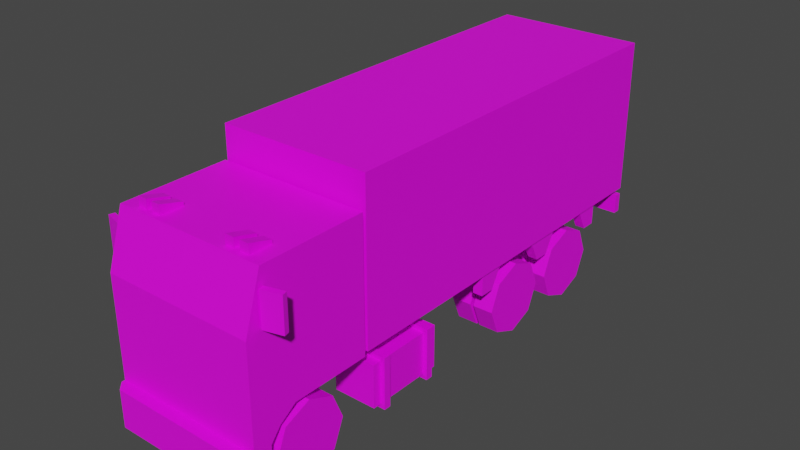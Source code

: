 # Source: Veh_Truck_03_Green.blend  (saved by Blender 2.90.8; exported with 4.5.12 LTS)
import bpy
from mathutils import Matrix  # noqa: F401  (used for matrix-valued properties, if any)

bpy.ops.wm.read_factory_settings(use_empty=True)
scene = bpy.context.scene
scene.name = 'Scene'

# ---- collections
col_collection = bpy.data.collections.new('Collection'); scene.collection.children.link(col_collection)

# ---- images (referenced by path relative to the original .blend; pixels are not part of the script)
import os
ASSET_DIR = os.environ.get("B2B_ASSET_DIR", "")  # directory of the original .blend (textures are referenced by path, not embedded)
HERE = os.path.dirname(os.path.abspath(__file__))  # packed textures are extracted next to this script under _unpacked/

def load_image(name, relpath, width, height, colorspace="sRGB"):
    """Load a texture the original file referenced (path relative to the .blend, or extracted next to this script)."""
    p = next((c for c in (os.path.join(HERE, relpath), os.path.join(ASSET_DIR, relpath)) if relpath and os.path.exists(c)), "")
    if p:
        img = bpy.data.images.load(p, check_existing=True)
        img.name = name
    else:  # same state as the original file: an image datablock whose file is absent (Cycles renders it pink)
        img = bpy.data.images.new(name, width, height)
        img.source = "FILE"
        img.filepath = "//" + (relpath or name)
    img.colorspace_settings.name = colorspace
    return img
img_city_vehicles_pallete_png = load_image('city_vehicles_pallete.png', 'city_vehicles_pallete.png', 1024, 1024, 'sRGB')

# ---- materials (node trees are filled in below, after node groups)
mat_material = bpy.data.materials.new('Material')
mat_material.use_transparent_shadow = False

# ---- material node trees
mat_material.use_nodes = True; mat_material.node_tree.nodes.clear()
_N = mat_material.node_tree.nodes; _L = mat_material.node_tree.links
n0 = _N.new('ShaderNodeBsdfPrincipled'); n0.name = 'Principled BSDF'; n0.location = (10, 300)
n0.distribution = 'GGX'
n0.subsurface_method = 'BURLEY'
n0.inputs[3].default_value = 1.45
n0.inputs[27].default_value = (0.0, 0.0, 0.0, 1.0)
n0.inputs[28].default_value = 1.0
n1 = _N.new('ShaderNodeOutputMaterial'); n1.name = 'Material Output'; n1.location = (300, 300)
n2 = _N.new('ShaderNodeTexImage'); n2.name = 'Image Texture'; n2.location = (-389, 44)
n2.image = img_city_vehicles_pallete_png
n2.interpolation = 'Closest'
_L.new(n0.outputs[0], n1.inputs[0])
_L.new(n2.outputs[0], n0.inputs[0])
n1.is_active_output = True

# ---- world
world_world = bpy.data.worlds.new('World'); scene.world = world_world
world_world.use_nodes = True; world_world.node_tree.nodes.clear()
_N = world_world.node_tree.nodes; _L = world_world.node_tree.links
n0 = _N.new('ShaderNodeOutputWorld'); n0.name = 'World Output'; n0.location = (300, 300)
n1 = _N.new('ShaderNodeBackground'); n1.name = 'Background'; n1.location = (10, 300)
n1.inputs[0].default_value = (0.05088, 0.05088, 0.05088, 1.0)
_L.new(n1.outputs[0], n0.inputs[0])
n0.is_active_output = True
world_world.color = (0.05088, 0.05088, 0.05088)
world_world.use_sun_shadow = False
world_world.sun_shadow_jitter_overblur = 0.0

# ---- meshes
me_plane = bpy.data.meshes.new('Plane')
me_plane.from_pydata([(0.4551, -2.123, 0.5907), (0.4551, -1.973, 0.6933), (0.6238, -2.229, 1.792), (0.6663, -2.365, 0.4834), (0.6663, -1.277, 1.832), (0.6238, -2.352, 1.402), (0.6663, -1.277, 1.361), (0.4551, -1.277, 0.6933), (0.6663, -1.973, 0.6933), (0.6663, -1.277, 0.6933), (0.4551, -1.277, 0.4834), (0.6663, -2.123, 0.5907), (0.4551, -2.211, 0.4834), (0.4551, -1.887, 0.4834), (0.6663, -2.211, 0.4834), (0.6663, -2.365, 0.1555), (0.4551, -2.211, 0.1555), (0.6663, -2.211, 0.1555), (0.5974, -2.464, 0.4834), (0.6663, -2.395, 0.4834), (0.6663, -2.395, 0.1555), (0.5974, -2.464, 0.1555), (0.3151, -2.211, 0.4834), (0.3151, -1.277, 0.4834), (0.1978, -1.277, 0.2064), (0.1978, -2.193, 0.2064), (0.6663, -1.712, 1.404), (0.6663, -1.712, 1.79), (0.6663, -1.58, 0.6933), (0.6663, -2.185, 1.79), (0.6663, -2.307, 1.404), (0.0425, -2.229, 1.792), (0.0425, -2.352, 1.402), (0.6663, -1.58, 1.832), (0.6663, -2.217, 1.832), (0.6663, -2.365, 1.361), (0.6663, -1.58, 1.361), (0.3541, -2.365, 0.4834), (0.3485, -2.365, 1.031), (0.6663, -2.365, 0.7567), (0.6663, -2.365, 0.5559), (0.3977, -2.365, 0.7567), (0.3977, -2.365, 0.5559), (0.6663, -2.365, 0.5985), (0.3977, -2.365, 0.5985), (0.1042, -2.464, 0.3903), (0.1042, -2.464, 0.2528), (-0.4551, -2.123, 0.5907), (-0.4551, -1.973, 0.6933), (-0.6238, -2.229, 1.792), (-0.6663, -2.365, 0.4834), (-0.6663, -1.277, 1.832), (-0.6238, -2.352, 1.402), (-0.6663, -1.277, 1.361), (0.0, -2.217, 1.832), (0.0, -2.365, 0.4834), (0.0, -1.277, 1.832), (0.0, -1.277, 0.4834), (0.0, -2.365, 1.361), (0.0, -1.277, 1.361), (-0.4551, -1.277, 0.6933), (-0.6663, -1.973, 0.6933), (-0.6663, -1.277, 0.6933), (-0.4551, -1.277, 0.4834), (-0.6663, -2.123, 0.5907), (-0.4551, -2.211, 0.4834), (-0.4551, -1.887, 0.4834), (-0.6663, -2.211, 0.4834), (0.0, -2.211, 0.4834), (0.0, -2.365, 0.1555), (-0.6663, -2.365, 0.1555), (-0.4551, -2.211, 0.1555), (-0.6663, -2.211, 0.1555), (0.0, -2.211, 0.1555), (0.0, -2.464, 0.4834), (0.0, -2.464, 0.1555), (-0.5974, -2.464, 0.4834), (-0.6663, -2.395, 0.4834), (-0.6663, -2.395, 0.1555), (-0.5974, -2.464, 0.1555), (-0.3151, -2.211, 0.4834), (-0.3151, -1.277, 0.4834), (0.0, -2.193, 0.2064), (0.0, -1.277, 0.2064), (-0.1978, -1.277, 0.2064), (-0.1978, -2.193, 0.2064), (0.0, -1.277, 0.6933), (-0.6663, -1.712, 1.404), (-0.6663, -1.712, 1.79), (-0.6663, -1.58, 0.6933), (-0.6663, -2.185, 1.79), (-0.6663, -2.307, 1.404), (-0.0425, -2.229, 1.792), (-0.0425, -2.352, 1.402), (-0.6663, -1.58, 1.832), (-0.6663, -2.217, 1.832), (-0.6663, -2.365, 1.361), (-0.6663, -1.58, 1.361), (-0.3541, -2.365, 0.4834), (0.0, -2.365, 1.031), (-0.3485, -2.365, 1.031), (-0.6663, -2.365, 0.7567), (-0.6663, -2.365, 0.5559), (-0.3977, -2.365, 0.7567), (-0.3977, -2.365, 0.5559), (-0.6663, -2.365, 0.5985), (-0.3977, -2.365, 0.5985), (0.0, -2.464, 0.3903), (0.0, -2.464, 0.2528), (-0.1042, -2.464, 0.3903), (-0.1042, -2.464, 0.2528), (0.1468, -1.294, 0.5162), (0.1468, -1.294, 0.6541), (0.1468, 2.224, 0.5162), (0.1468, 2.224, 0.6541), (0.2365, -1.294, 0.5162), (0.2365, -1.294, 0.6541), (0.2365, 2.224, 0.5162), (0.2365, 2.224, 0.6541), (-0.1468, -1.294, 0.5162), (-0.1468, -1.294, 0.6541), (-0.1468, 2.224, 0.5162), (-0.1468, 2.224, 0.6541), (-0.2365, -1.294, 0.5162), (-0.2365, -1.294, 0.6541), (-0.2365, 2.224, 0.5162), (-0.2365, 2.224, 0.6541), (-0.2917, -1.193, 0.1985), (-0.2917, -1.193, 0.5748), (-0.2917, -0.4874, 0.1985), (-0.2917, -0.4874, 0.5748), (-0.668, -1.193, 0.1985), (-0.668, -1.193, 0.5748), (-0.668, -0.4874, 0.1985), (-0.668, -0.4874, 0.5748), (-0.2539, -1.117, 0.1606), (-0.2539, -1.117, 0.6126), (-0.2539, -1.055, 0.1606), (-0.2539, -1.055, 0.6126), (-0.7059, -1.117, 0.1606), (-0.7059, -1.117, 0.6126), (-0.7059, -1.055, 0.1606), (-0.7059, -1.055, 0.6126), (-0.2539, -0.6252, 0.1606), (-0.2539, -0.6252, 0.6126), (-0.2539, -0.5632, 0.1606), (-0.2539, -0.5632, 0.6126), (-0.7059, -0.6252, 0.1606), (-0.7059, -0.6252, 0.6126), (-0.7059, -0.5632, 0.1606), (-0.7059, -0.5632, 0.6126), (0.1596, 0.4975, 0.228), (0.1596, 0.3873, 0.5514), (0.1596, 0.681, 0.228), (0.1596, 0.7912, 0.5514), (0.2266, 0.4975, 0.228), (0.2266, 0.3873, 0.5514), (0.2266, 0.681, 0.228), (0.2266, 0.7912, 0.5514), (0.1596, 1.274, 0.228), (0.1596, 1.164, 0.5514), (0.1596, 1.457, 0.228), (0.1596, 1.568, 0.5514), (0.2266, 1.274, 0.228), (0.2266, 1.164, 0.5514), (0.2266, 1.457, 0.228), (0.2266, 1.568, 0.5514), (0.1446, 0.5546, 0.2816), (0.1446, 0.5546, 0.3581), (0.1446, 0.6311, 0.2816), (0.1446, 0.6311, 0.3581), (0.5034, 0.5546, 0.2816), (0.5034, 0.5546, 0.3581), (0.5034, 0.6311, 0.2816), (0.5034, 0.6311, 0.3581), (0.1446, 0.5127, 0.2397), (0.1446, 0.5127, 0.4), (0.1446, 0.673, 0.2397), (0.1446, 0.673, 0.4), (-0.1447, 0.5127, 0.2397), (-0.1447, 0.5127, 0.4), (-0.1447, 0.673, 0.2397), (-0.1447, 0.673, 0.4), (-0.1447, 0.5537, 0.2807), (-0.1447, 0.5537, 0.359), (-0.1447, 0.6321, 0.2807), (-0.1447, 0.6321, 0.359), (-0.5046, 0.5537, 0.2807), (-0.5046, 0.5537, 0.359), (-0.5046, 0.6321, 0.2807), (-0.5046, 0.6321, 0.359), (-0.1596, 0.4975, 0.228), (-0.1596, 0.3873, 0.5514), (-0.1596, 0.681, 0.228), (-0.1596, 0.7912, 0.5514), (-0.2266, 0.4975, 0.228), (-0.2266, 0.3873, 0.5514), (-0.2266, 0.681, 0.228), (-0.2266, 0.7912, 0.5514), (-0.1596, 1.274, 0.228), (-0.1596, 1.164, 0.5514), (-0.1596, 1.457, 0.228), (-0.1596, 1.568, 0.5514), (-0.2266, 1.274, 0.228), (-0.2266, 1.164, 0.5514), (-0.2266, 1.457, 0.228), (-0.2266, 1.568, 0.5514), (0.1446, 1.329, 0.2816), (0.1446, 1.329, 0.3581), (0.1446, 1.406, 0.2816), (0.1446, 1.406, 0.3581), (0.5034, 1.329, 0.2816), (0.5034, 1.329, 0.3581), (0.5034, 1.406, 0.2816), (0.5034, 1.406, 0.3581), (0.1446, 1.287, 0.2397), (0.1446, 1.287, 0.4), (0.1446, 1.448, 0.2397), (0.1446, 1.448, 0.4), (-0.1447, 1.287, 0.2397), (-0.1447, 1.287, 0.4), (-0.1447, 1.448, 0.2397), (-0.1447, 1.448, 0.4), (-0.1447, 1.328, 0.2807), (-0.1447, 1.328, 0.359), (-0.1447, 1.407, 0.2807), (-0.1447, 1.407, 0.359), (-0.5046, 1.328, 0.2807), (-0.5046, 1.328, 0.359), (-0.5046, 1.407, 0.2807), (-0.5046, 1.407, 0.359), (0.4587, 2.272, 0.5825), (0.3361, 2.272, 0.5825), (0.5851, 2.272, 0.5825), (0.6696, 2.204, 0.4949), (0.6696, 2.204, 0.6702), (0.6696, 2.272, 0.4949), (0.6696, 2.272, 0.6702), (0.08782, 2.272, 0.6399), (0.08782, 2.272, 0.53), (0.4075, 2.272, 0.5529), (0.5339, 2.272, 0.5529), (0.5851, 2.272, 0.5233), (0.6364, 2.272, 0.6121), (0.2849, 2.272, 0.6121), (0.3874, 2.272, 0.6121), (0.2849, 2.272, 0.5775), (0.3874, 2.272, 0.5529), (0.2849, 2.272, 0.5529), (0.6364, 2.272, 0.5529), (0.6364, 2.272, 0.6082), (0.51, 2.272, 0.5529), (0.51, 2.272, 0.6121), (0.5851, 2.272, 0.6417), (0.5339, 2.272, 0.6121), (0.3361, 2.272, 0.6417), (0.4587, 2.272, 0.5233), (0.4587, 2.272, 0.6417), (0.3361, 2.272, 0.5233), (0.4075, 2.272, 0.6121), (-0.4587, 2.272, 0.5825), (-0.3361, 2.272, 0.5825), (-0.5851, 2.272, 0.5825), (0.0, 2.204, 0.4949), (0.0, 2.204, 0.6702), (0.0, 2.272, 0.4949), (0.0, 2.272, 0.6702), (-0.6696, 2.204, 0.4949), (-0.6696, 2.204, 0.6702), (-0.6696, 2.272, 0.4949), (-0.6696, 2.272, 0.6702), (0.0, 2.272, 0.6399), (0.0, 2.272, 0.53), (-0.08782, 2.272, 0.6399), (-0.08782, 2.272, 0.53), (-0.4075, 2.272, 0.5529), (-0.5339, 2.272, 0.5529), (-0.5851, 2.272, 0.5233), (-0.6364, 2.272, 0.6121), (-0.2849, 2.272, 0.6121), (-0.3874, 2.272, 0.6121), (-0.2849, 2.272, 0.5775), (-0.3874, 2.272, 0.5529), (-0.2849, 2.272, 0.5529), (-0.6364, 2.272, 0.5529), (-0.6364, 2.272, 0.6082), (-0.51, 2.272, 0.5529), (-0.51, 2.272, 0.6121), (-0.5851, 2.272, 0.6417), (-0.5339, 2.272, 0.6121), (-0.3361, 2.272, 0.6417), (-0.4587, 2.272, 0.5233), (-0.4587, 2.272, 0.6417), (-0.3361, 2.272, 0.5233), (-0.4075, 2.272, 0.6121), (-0.1933, -0.04425, 0.5259), (-0.1933, -0.04425, 0.6449), (-0.1933, 0.04425, 0.5259), (-0.1933, 0.04425, 0.6449), (0.1933, -0.04425, 0.5259), (0.1933, -0.04425, 0.6449), (0.1933, 0.04425, 0.5259), (0.1933, 0.04425, 0.6449), (-0.1933, 0.5521, 0.5259), (-0.1933, 0.5521, 0.6449), (-0.1933, 0.6406, 0.5259), (-0.1933, 0.6406, 0.6449), (0.1933, 0.5521, 0.5259), (0.1933, 0.5521, 0.6449), (0.1933, 0.6406, 0.5259), (0.1933, 0.6406, 0.6449), (-0.1933, 1.821, 0.5259), (-0.1933, 1.821, 0.6449), (-0.1933, 1.91, 0.5259), (-0.1933, 1.91, 0.6449), (0.1933, 1.821, 0.5259), (0.1933, 1.821, 0.6449), (0.1933, 1.91, 0.5259), (0.1933, 1.91, 0.6449), (-0.1933, 1.323, 0.5259), (-0.1933, 1.323, 0.6449), (-0.1933, 1.412, 0.5259), (-0.1933, 1.412, 0.6449), (0.1933, 1.323, 0.5259), (0.1933, 1.323, 0.6449), (0.1933, 1.412, 0.5259), (0.1933, 1.412, 0.6449), (0.1636, -0.03757, 0.6517), (0.1636, -0.03757, 0.7327), (0.1636, 0.04163, 0.6517), (0.1636, 0.04163, 0.7327), (0.2197, -0.03757, 0.6517), (0.2197, -0.03757, 0.7327), (0.2197, 0.04163, 0.6517), (0.2197, 0.04163, 0.7327), (0.1636, -1.119, 0.6517), (0.1636, -1.119, 0.7327), (0.1636, -1.039, 0.6517), (0.1636, -1.039, 0.7327), (0.2197, -1.119, 0.6517), (0.2197, -1.119, 0.7327), (0.2197, -1.039, 0.6517), (0.2197, -1.039, 0.7327), (0.1636, -0.6363, 0.6517), (0.1636, -0.6363, 0.7327), (0.1636, -0.5571, 0.6517), (0.1636, -0.5571, 0.7327), (0.2197, -0.6363, 0.6517), (0.2197, -0.6363, 0.7327), (0.2197, -0.5571, 0.6517), (0.2197, -0.5571, 0.7327), (0.1636, 0.5577, 0.6517), (0.1636, 0.5577, 0.7327), (0.1636, 0.6369, 0.6517), (0.1636, 0.6369, 0.7327), (0.2197, 0.5577, 0.6517), (0.2197, 0.5577, 0.7327), (0.2197, 0.6369, 0.6517), (0.2197, 0.6369, 0.7327), (0.1636, 1.328, 0.6517), (0.1636, 1.328, 0.7327), (0.1636, 1.407, 0.6517), (0.1636, 1.407, 0.7327), (0.2197, 1.328, 0.6517), (0.2197, 1.328, 0.7327), (0.2197, 1.407, 0.6517), (0.2197, 1.407, 0.7327), (0.1636, 1.825, 0.6517), (0.1636, 1.825, 0.7327), (0.1636, 1.905, 0.6517), (0.1636, 1.905, 0.7327), (0.2197, 1.825, 0.6517), (0.2197, 1.825, 0.7327), (0.2197, 1.905, 0.6517), (0.2197, 1.905, 0.7327), (-0.1636, -0.03757, 0.6517), (-0.1636, -0.03757, 0.7327), (-0.1636, 0.04163, 0.6517), (-0.1636, 0.04163, 0.7327), (-0.2197, -0.03757, 0.6517), (-0.2197, -0.03757, 0.7327), (-0.2197, 0.04163, 0.6517), (-0.2197, 0.04163, 0.7327), (-0.1636, -1.119, 0.6517), (-0.1636, -1.119, 0.7327), (-0.1636, -1.039, 0.6517), (-0.1636, -1.039, 0.7327), (-0.2197, -1.119, 0.6517), (-0.2197, -1.119, 0.7327), (-0.2197, -1.039, 0.6517), (-0.2197, -1.039, 0.7327), (-0.1636, -0.6363, 0.6517), (-0.1636, -0.6363, 0.7327), (-0.1636, -0.5571, 0.6517), (-0.1636, -0.5571, 0.7327), (-0.2197, -0.6363, 0.6517), (-0.2197, -0.6363, 0.7327), (-0.2197, -0.5571, 0.6517), (-0.2197, -0.5571, 0.7327), (-0.1636, 0.5577, 0.6517), (-0.1636, 0.5577, 0.7327), (-0.1636, 0.6369, 0.6517), (-0.1636, 0.6369, 0.7327), (-0.2197, 0.5577, 0.6517), (-0.2197, 0.5577, 0.7327), (-0.2197, 0.6369, 0.6517), (-0.2197, 0.6369, 0.7327), (-0.1636, 1.328, 0.6517), (-0.1636, 1.328, 0.7327), (-0.1636, 1.407, 0.6517), (-0.1636, 1.407, 0.7327), (-0.2197, 1.328, 0.6517), (-0.2197, 1.328, 0.7327), (-0.2197, 1.407, 0.6517), (-0.2197, 1.407, 0.7327), (-0.1636, 1.825, 0.6517), (-0.1636, 1.825, 0.7327), (-0.1636, 1.905, 0.6517), (-0.1636, 1.905, 0.7327), (-0.2197, 1.825, 0.6517), (-0.2197, 1.825, 0.7327), (-0.2197, 1.905, 0.6517), (-0.2197, 1.905, 0.7327), (-0.67, -1.252, 0.7256), (-0.67, -1.252, 2.11), (-0.6075, 2.272, 0.7881), (-0.6075, 2.272, 2.047), (0.67, -1.252, 0.7256), (0.67, -1.252, 2.11), (0.6075, 2.272, 0.7881), (0.6075, 2.272, 2.047), (0.5636, 0.1454, 0.532), (0.5636, 0.1454, 0.7359), (0.5636, 0.2787, 0.532), (0.5636, 0.3928, 0.7359), (0.6527, 0.1454, 0.532), (0.6527, 0.1454, 0.7359), (0.6527, 0.2787, 0.532), (0.6527, 0.3928, 0.7359), (0.5636, 0.9349, 0.532), (0.5636, 0.8304, 0.7359), (0.5636, 1.068, 0.532), (0.5636, 1.182, 0.7359), (0.6527, 0.9349, 0.532), (0.6527, 0.8304, 0.7359), (0.6527, 1.068, 0.532), (0.6527, 1.182, 0.7359), (0.5636, 1.69, 0.532), (0.5636, 1.585, 0.7359), (0.5636, 1.823, 0.532), (0.5636, 1.823, 0.7359), (0.6527, 1.69, 0.532), (0.6527, 1.585, 0.7359), (0.6527, 1.823, 0.532), (0.6527, 1.823, 0.7359), (-0.5636, 0.1454, 0.532), (-0.5636, 0.1454, 0.7359), (-0.5636, 0.2787, 0.532), (-0.5636, 0.3928, 0.7359), (-0.6527, 0.1454, 0.532), (-0.6527, 0.1454, 0.7359), (-0.6527, 0.2787, 0.532), (-0.6527, 0.3928, 0.7359), (-0.5636, 0.9349, 0.532), (-0.5636, 0.8304, 0.7359), (-0.5636, 1.068, 0.532), (-0.5636, 1.182, 0.7359), (-0.6527, 0.9349, 0.532), (-0.6527, 0.8304, 0.7359), (-0.6527, 1.068, 0.532), (-0.6527, 1.182, 0.7359), (-0.5636, 1.69, 0.532), (-0.5636, 1.585, 0.7359), (-0.5636, 1.823, 0.532), (-0.5636, 1.823, 0.7359), (-0.6527, 1.69, 0.532), (-0.6527, 1.585, 0.7359), (-0.6527, 1.823, 0.532), (-0.6527, 1.823, 0.7359), (0.2917, -1.193, 0.1985), (0.2917, -1.193, 0.5748), (0.2917, -0.4874, 0.1985), (0.2917, -0.4874, 0.5748), (0.668, -1.193, 0.1985), (0.668, -1.193, 0.5748), (0.668, -0.4874, 0.1985), (0.668, -0.4874, 0.5748), (0.2539, -1.117, 0.1606), (0.2539, -1.117, 0.6126), (0.2539, -1.055, 0.1606), (0.2539, -1.055, 0.6126), (0.7059, -1.117, 0.1606), (0.7059, -1.117, 0.6126), (0.7059, -1.055, 0.1606), (0.7059, -1.055, 0.6126), (0.2539, -0.6252, 0.1606), (0.2539, -0.6252, 0.6126), (0.2539, -0.5632, 0.1606), (0.2539, -0.5632, 0.6126), (0.7059, -0.6252, 0.1606), (0.7059, -0.6252, 0.6126), (0.7059, -0.5632, 0.1606), (0.7059, -0.5632, 0.6126), (-0.1933, -0.6403, 0.5259), (-0.1933, -0.6403, 0.6449), (-0.1933, -0.5518, 0.5259), (-0.1933, -0.5518, 0.6449), (0.1933, -0.6403, 0.5259), (0.1933, -0.6403, 0.6449), (0.1933, -0.5518, 0.5259), (0.1933, -0.5518, 0.6449), (-0.1933, -1.124, 0.5259), (-0.1933, -1.124, 0.6449), (-0.1933, -1.035, 0.5259), (-0.1933, -1.035, 0.6449), (0.1933, -1.124, 0.5259), (0.1933, -1.124, 0.6449), (0.1933, -1.035, 0.5259), (0.1933, -1.035, 0.6449), (-0.5043, -1.886, 0.2816), (-0.5043, -1.886, 0.3581), (-0.5043, -1.809, 0.2816), (-0.5043, -1.809, 0.3581), (0.5043, -1.886, 0.2816), (0.5043, -1.886, 0.3581), (0.5043, -1.809, 0.2816), (0.5043, -1.809, 0.3581), (0.6826, -2.245, 1.395), (0.6826, -2.245, 1.687), (0.6699, -2.197, 1.395), (0.6699, -2.197, 1.687), (0.8418, -2.202, 1.395), (0.8418, -2.202, 1.687), (0.829, -2.154, 1.395), (0.829, -2.154, 1.687), (-0.6826, -2.245, 1.395), (-0.6826, -2.245, 1.687), (-0.6699, -2.197, 1.395), (-0.6699, -2.197, 1.687), (-0.8418, -2.202, 1.395), (-0.8418, -2.202, 1.687), (-0.829, -2.154, 1.395), (-0.829, -2.154, 1.687), (0.4472, -2.167, 1.83), (0.4587, -2.167, 1.904), (0.4472, -1.966, 1.83), (0.4472, -1.966, 1.861), (0.5259, -2.167, 1.83), (0.5144, -2.167, 1.904), (0.5259, -1.966, 1.83), (0.5259, -1.966, 1.861), (0.3143, -2.167, 1.83), (0.3258, -2.167, 1.904), (0.3143, -1.966, 1.83), (0.3143, -1.966, 1.861), (0.393, -2.167, 1.83), (0.3815, -2.167, 1.904), (0.393, -1.966, 1.83), (0.393, -1.966, 1.861), (-0.4472, -2.167, 1.83), (-0.4587, -2.167, 1.904), (-0.4472, -1.966, 1.83), (-0.4472, -1.966, 1.861), (-0.5259, -2.167, 1.83), (-0.5144, -2.167, 1.904), (-0.5259, -1.966, 1.83), (-0.5259, -1.966, 1.861), (-0.3143, -2.167, 1.83), (-0.3258, -2.167, 1.904), (-0.3143, -1.966, 1.83), (-0.3143, -1.966, 1.861), (-0.393, -2.167, 1.83), (-0.3815, -2.167, 1.904), (-0.393, -1.966, 1.83), (-0.393, -1.966, 1.861), (-0.67, 2.272, 2.11), (-0.67, 2.272, 0.7256), (0.67, 2.272, 0.7256), (0.67, 2.272, 2.11), (0.0, 2.272, 0.7256), (0.0, 2.272, 2.11), (0.0, -1.252, 0.7256), (0.0, -1.252, 2.11), (0.0, 2.272, 0.7881), (0.0, 2.272, 2.047), (0.0, 2.272, 0.9026), (0.0, 2.272, 0.8514), (0.1049, 2.272, 0.9026), (0.1049, 2.272, 0.8514), (-0.1055, 2.272, 0.8514), (-0.1055, 2.272, 0.9026), (0.4472, -2.167, 1.915), (0.4587, -2.167, 1.841), (0.5259, -2.167, 1.915), (0.3143, -2.167, 1.915), (0.5144, -2.167, 1.841), (0.3258, -2.167, 1.841), (0.393, -2.167, 1.915), (-0.4472, -2.167, 1.915), (0.3815, -2.167, 1.841), (-0.4587, -2.167, 1.841), (-0.5259, -2.167, 1.915), (-0.3143, -2.167, 1.915), (-0.5144, -2.167, 1.841), (-0.3258, -2.167, 1.841), (-0.393, -2.167, 1.915), (-0.3815, -2.167, 1.841)], [], [(0, 1, 8, 11), (1, 7, 9, 28, 8), (35, 39, 43, 40, 3, 14, 11, 8, 28, 36), (29, 30, 26, 27), (6, 9, 7, 86, 59), (4, 6, 59, 56), (3, 40, 42, 44, 41, 39, 35, 58, 99, 38, 37), (5, 2, 31, 32), (34, 33, 4, 56, 54), (13, 0, 12), (13, 1, 0), (13, 7, 1), (12, 0, 11, 14), (7, 13, 10), (10, 13, 12, 22, 23), (73, 16, 17, 15, 69), (12, 14, 17, 16), (68, 22, 12, 16, 73), (14, 3, 15, 17), (15, 3, 19, 20), (69, 15, 20, 21, 75), (18, 74, 107, 45, 46, 108, 75, 21), (20, 19, 18, 21), (3, 37, 55, 74, 18, 19), (24, 25, 82, 83), (22, 68, 82, 25), (23, 22, 25, 24), (57, 23, 24, 83), (86, 7, 10, 23, 57), (33, 36, 6, 4), (36, 28, 9, 6), (2, 5, 35, 34), (32, 31, 54, 58), (5, 32, 58, 35), (31, 2, 34, 54), (29, 27, 33, 34), (30, 29, 34, 35), (26, 30, 35, 36), (27, 26, 36, 33), (37, 38, 99, 55), (43, 44, 42, 40), (41, 44, 43, 39), (108, 46, 45, 107), (47, 64, 61, 48), (48, 61, 89, 62, 60), (96, 97, 89, 61, 64, 67, 50, 102, 105, 101), (90, 88, 87, 91), (53, 59, 86, 60, 62), (51, 56, 59, 53), (50, 98, 100, 99, 58, 96, 101, 103, 106, 104, 102), (52, 93, 92, 49), (95, 54, 56, 51, 94), (66, 65, 47), (66, 47, 48), (66, 48, 60), (65, 67, 64, 47), (60, 63, 66), (63, 81, 80, 65, 66), (73, 69, 70, 72, 71), (65, 71, 72, 67), (68, 73, 71, 65, 80), (67, 72, 70, 50), (70, 78, 77, 50), (69, 75, 79, 78, 70), (76, 79, 75, 108, 110, 109, 107, 74), (78, 79, 76, 77), (50, 77, 76, 74, 55, 98), (84, 83, 82, 85), (80, 85, 82, 68), (81, 84, 85, 80), (57, 83, 84, 81), (86, 57, 81, 63, 60), (94, 51, 53, 97), (97, 53, 62, 89), (49, 95, 96, 52), (93, 58, 54, 92), (52, 96, 58, 93), (92, 54, 95, 49), (90, 95, 94, 88), (91, 96, 95, 90), (87, 97, 96, 91), (88, 94, 97, 87), (98, 55, 99, 100), (105, 102, 104, 106), (103, 101, 105, 106), (108, 107, 109, 110), (111, 112, 114, 113), (113, 114, 118, 117), (117, 118, 116, 115), (113, 117, 115, 111), (118, 114, 112, 116), (119, 121, 122, 120), (121, 125, 126, 122), (125, 123, 124, 126), (121, 119, 123, 125), (126, 124, 120, 122), (127, 129, 130, 128), (129, 133, 134, 130), (133, 131, 132, 134), (131, 127, 128, 132), (129, 127, 131, 133), (134, 132, 128, 130), (135, 137, 138, 136), (137, 141, 142, 138), (141, 139, 140, 142), (139, 135, 136, 140), (137, 135, 139, 141), (142, 140, 136, 138), (143, 145, 146, 144), (145, 149, 150, 146), (149, 147, 148, 150), (147, 143, 144, 148), (145, 143, 147, 149), (150, 148, 144, 146), (151, 152, 154, 153), (153, 154, 158, 157), (157, 158, 156, 155), (155, 156, 152, 151), (153, 157, 155, 151), (158, 154, 152, 156), (159, 160, 162, 161), (161, 162, 166, 165), (165, 166, 164, 163), (163, 164, 160, 159), (161, 165, 163, 159), (166, 162, 160, 164), (169, 170, 174, 173), (171, 172, 168, 167), (169, 173, 171, 167), (174, 170, 168, 172), (170, 169, 177, 178), (167, 168, 176, 175), (168, 170, 178, 176), (169, 167, 175, 177), (176, 178, 182, 180), (177, 175, 179, 181), (178, 177, 181, 182), (175, 176, 180, 179), (182, 181, 185, 186), (179, 180, 184, 183), (180, 182, 186, 184), (181, 179, 183, 185), (184, 186, 190, 188), (185, 183, 187, 189), (186, 185, 189, 190), (183, 184, 188, 187), (191, 193, 194, 192), (193, 197, 198, 194), (197, 195, 196, 198), (195, 191, 192, 196), (193, 191, 195, 197), (198, 196, 192, 194), (199, 201, 202, 200), (201, 205, 206, 202), (205, 203, 204, 206), (203, 199, 200, 204), (201, 199, 203, 205), (206, 204, 200, 202), (209, 210, 214, 213), (211, 212, 208, 207), (209, 213, 211, 207), (214, 210, 208, 212), (210, 209, 217, 218), (207, 208, 216, 215), (208, 210, 218, 216), (209, 207, 215, 217), (216, 218, 222, 220), (217, 215, 219, 221), (218, 217, 221, 222), (215, 216, 220, 219), (222, 221, 225, 226), (219, 220, 224, 223), (220, 222, 226, 224), (221, 219, 223, 225), (224, 226, 230, 228), (225, 223, 227, 229), (226, 225, 229, 230), (223, 224, 228, 227), (252, 251, 231), (257, 252, 231), (265, 272, 239, 246, 248, 258, 247, 240, 256, 251, 241, 242, 249, 250, 237, 236), (236, 237, 235, 234), (234, 235, 264, 263), (265, 236, 234, 263), (237, 266, 264, 235), (271, 238, 239, 272), (250, 249, 233), (251, 256, 231), (248, 246, 232), (241, 254, 233), (259, 257, 231), (245, 247, 232), (255, 245, 232), (253, 243, 233), (246, 244, 232), (237, 250, 243, 253, 254, 241, 251, 252, 257, 259, 240, 247, 245, 255, 244, 246, 239, 238, 271, 266), (254, 253, 233), (240, 259, 231), (244, 255, 232), (243, 250, 233), (247, 258, 232), (242, 241, 233), (249, 242, 233), (258, 248, 232), (256, 240, 231), (287, 260, 286), (292, 260, 287), (265, 269, 270, 285, 284, 277, 276, 286, 291, 275, 282, 293, 283, 281, 274, 272), (269, 267, 268, 270), (267, 263, 264, 268), (265, 263, 267, 269), (270, 268, 264, 266), (271, 272, 274, 273), (285, 262, 284), (286, 260, 291), (283, 261, 281), (276, 262, 289), (294, 260, 292), (280, 261, 282), (290, 261, 280), (288, 262, 278), (281, 261, 279), (270, 266, 271, 273, 274, 281, 279, 290, 280, 282, 275, 294, 292, 287, 286, 276, 289, 288, 278, 285), (289, 262, 288), (275, 260, 294), (279, 261, 290), (278, 262, 285), (282, 261, 293), (277, 262, 276), (284, 262, 277), (293, 261, 283), (291, 260, 275), (295, 296, 298, 297), (297, 298, 302, 301), (301, 302, 300, 299), (299, 300, 296, 295), (297, 301, 299, 295), (302, 298, 296, 300), (303, 304, 306, 305), (305, 306, 310, 309), (309, 310, 308, 307), (307, 308, 304, 303), (305, 309, 307, 303), (310, 306, 304, 308), (311, 312, 314, 313), (313, 314, 318, 317), (317, 318, 316, 315), (315, 316, 312, 311), (313, 317, 315, 311), (318, 314, 312, 316), (319, 320, 322, 321), (321, 322, 326, 325), (325, 326, 324, 323), (323, 324, 320, 319), (321, 325, 323, 319), (326, 322, 320, 324), (327, 328, 330, 329), (329, 330, 334, 333), (333, 334, 332, 331), (331, 332, 328, 327), (335, 336, 338, 337), (337, 338, 342, 341), (341, 342, 340, 339), (339, 340, 336, 335), (343, 344, 346, 345), (345, 346, 350, 349), (349, 350, 348, 347), (347, 348, 344, 343), (351, 352, 354, 353), (353, 354, 358, 357), (357, 358, 356, 355), (355, 356, 352, 351), (359, 360, 362, 361), (361, 362, 366, 365), (365, 366, 364, 363), (363, 364, 360, 359), (367, 368, 370, 369), (369, 370, 374, 373), (373, 374, 372, 371), (371, 372, 368, 367), (375, 377, 378, 376), (377, 381, 382, 378), (381, 379, 380, 382), (379, 375, 376, 380), (383, 385, 386, 384), (385, 389, 390, 386), (389, 387, 388, 390), (387, 383, 384, 388), (391, 393, 394, 392), (393, 397, 398, 394), (397, 395, 396, 398), (395, 391, 392, 396), (399, 401, 402, 400), (401, 405, 406, 402), (405, 403, 404, 406), (403, 399, 400, 404), (407, 409, 410, 408), (409, 413, 414, 410), (413, 411, 412, 414), (411, 407, 408, 412), (415, 417, 418, 416), (417, 421, 422, 418), (421, 419, 420, 422), (419, 415, 416, 420), (423, 424, 575, 576), (583, 586, 588, 587, 585, 584, 430, 429), (577, 578, 428, 427), (581, 582, 424, 423), (579, 577, 427, 581), (580, 575, 424, 582), (431, 432, 434, 433), (433, 434, 438, 437), (437, 438, 436, 435), (435, 436, 432, 431), (433, 437, 435, 431), (438, 434, 432, 436), (439, 440, 442, 441), (441, 442, 446, 445), (445, 446, 444, 443), (443, 444, 440, 439), (441, 445, 443, 439), (446, 442, 440, 444), (447, 448, 450, 449), (449, 450, 454, 453), (453, 454, 452, 451), (451, 452, 448, 447), (449, 453, 451, 447), (454, 450, 448, 452), (455, 457, 458, 456), (457, 461, 462, 458), (461, 459, 460, 462), (459, 455, 456, 460), (457, 455, 459, 461), (462, 460, 456, 458), (463, 465, 466, 464), (465, 469, 470, 466), (469, 467, 468, 470), (467, 463, 464, 468), (465, 463, 467, 469), (470, 468, 464, 466), (471, 473, 474, 472), (473, 477, 478, 474), (477, 475, 476, 478), (475, 471, 472, 476), (473, 471, 475, 477), (478, 476, 472, 474), (479, 480, 482, 481), (481, 482, 486, 485), (485, 486, 484, 483), (483, 484, 480, 479), (481, 485, 483, 479), (486, 482, 480, 484), (487, 488, 490, 489), (489, 490, 494, 493), (493, 494, 492, 491), (491, 492, 488, 487), (489, 493, 491, 487), (494, 490, 488, 492), (495, 496, 498, 497), (497, 498, 502, 501), (501, 502, 500, 499), (499, 500, 496, 495), (497, 501, 499, 495), (502, 498, 496, 500), (503, 504, 506, 505), (505, 506, 510, 509), (509, 510, 508, 507), (507, 508, 504, 503), (505, 509, 507, 503), (510, 506, 504, 508), (511, 512, 514, 513), (513, 514, 518, 517), (517, 518, 516, 515), (515, 516, 512, 511), (513, 517, 515, 511), (518, 514, 512, 516), (521, 522, 526, 525), (523, 524, 520, 519), (521, 525, 523, 519), (526, 522, 520, 524), (527, 528, 530, 529), (529, 530, 534, 533), (533, 534, 532, 531), (531, 532, 528, 527), (529, 533, 531, 527), (534, 530, 528, 532), (535, 537, 538, 536), (537, 541, 542, 538), (541, 539, 540, 542), (539, 535, 536, 540), (537, 535, 539, 541), (542, 540, 536, 538), (543, 591, 546, 545), (545, 546, 550, 549), (549, 550, 593, 547), (595, 548, 544, 592), (550, 546, 591, 593), (551, 594, 554, 553), (553, 554, 558, 557), (557, 558, 597, 555), (599, 556, 552, 596), (558, 554, 594, 597), (559, 561, 562, 598), (561, 565, 566, 562), (565, 563, 601, 566), (603, 600, 560, 564), (566, 601, 598, 562), (567, 569, 570, 602), (569, 573, 574, 570), (573, 571, 605, 574), (606, 604, 568, 572), (574, 605, 602, 570), (426, 425, 576, 575), (583, 429, 577, 579), (584, 426, 575, 580), (429, 430, 578, 577), (430, 584, 580, 578), (425, 583, 579, 576), (578, 580, 582, 428), (576, 579, 581, 423), (427, 428, 582, 581), (425, 426, 584, 585, 590, 589, 586, 583), (585, 587, 588, 586), (586, 589, 590, 585), (592, 544, 591, 543), (548, 595, 547, 593), (595, 592, 543, 547), (544, 548, 593, 591), (596, 552, 594, 551), (556, 599, 555, 597), (599, 596, 551, 555), (552, 556, 597, 594), (560, 600, 559, 598), (603, 564, 601, 563), (600, 603, 563, 559), (564, 560, 598, 601), (568, 604, 567, 602), (606, 572, 605, 571), (604, 606, 571, 567), (572, 568, 602, 605)])
_uv = me_plane.uv_layers.new(name='UVMap')
_uv.uv.foreach_set('vector', [0.2245, 0.02779, 0.2245, 0.02753, 0.2248, 0.02753, 0.2248, 0.02779, 0.2245, 0.02753, 0.2245, 0.02635, 0.2248, 0.02635, 0.2248, 0.02686, 0.2248, 0.02753, 0.514, 0.3521, 0.514, 0.3502, 0.514, 0.3497, 0.514, 0.3495, 0.514, 0.3493, 0.5145, 0.3493, 0.5148, 0.3496, 0.5152, 0.35, 0.5165, 0.35, 0.5165, 0.3521, 0.1121, 0.04795, 0.1118, 0.04688, 0.1134, 0.04688, 0.1134, 0.04795, 0.519, 0.3353, 0.519, 0.3454, 0.5158, 0.3454, 0.509, 0.3454, 0.509, 0.3353, 0.519, 0.3282, 0.519, 0.3353, 0.509, 0.3353, 0.509, 0.3282, 0.5218, 0.3526, 0.5218, 0.3523, 0.5226, 0.3523, 0.5226, 0.3522, 0.5226, 0.3517, 0.5218, 0.3517, 0.5218, 0.3497, 0.5239, 0.3497, 0.5239, 0.3508, 0.5228, 0.3508, 0.5228, 0.3526, 0.1185, 0.04461, 0.1185, 0.04353, 0.1201, 0.04353, 0.1201, 0.04461, 0.5218, 0.3526, 0.5238, 0.3526, 0.5248, 0.3526, 0.5248, 0.3547, 0.5218, 0.3547, 0.2248, 0.02917, 0.2247, 0.02877, 0.2248, 0.02862, 0.2248, 0.02917, 0.2245, 0.02903, 0.2247, 0.02877, 0.2248, 0.02917, 0.2245, 0.03021, 0.2245, 0.02903, 0.2221, 0.02551, 0.2219, 0.02551, 0.2219, 0.02515, 0.2221, 0.02515, 0.2245, 0.03021, 0.2248, 0.02917, 0.2248, 0.03021, 0.2247, 0.03271, 0.2247, 0.03168, 0.2247, 0.03113, 0.225, 0.03113, 0.225, 0.03271, 0.8231, 0.107, 0.8231, 0.1035, 0.8231, 0.1019, 0.8243, 0.1019, 0.8243, 0.107, 0.2221, 0.02551, 0.2221, 0.02515, 0.2227, 0.02515, 0.2227, 0.02551, 0.2221, 0.02628, 0.2221, 0.02575, 0.2221, 0.02551, 0.2227, 0.02551, 0.2227, 0.02628, 0.827, 0.1193, 0.822, 0.1193, 0.822, 0.1087, 0.827, 0.1087, 0.8139, 0.1277, 0.8139, 0.1286, 0.8138, 0.1286, 0.8138, 0.1277, 0.8243, 0.107, 0.8243, 0.1019, 0.8245, 0.1019, 0.825, 0.1025, 0.825, 0.107, 0.8217, 0.1223, 0.8217, 0.1238, 0.8215, 0.1238, 0.8215, 0.1235, 0.8212, 0.1235, 0.8212, 0.1238, 0.8209, 0.1238, 0.8209, 0.1223, 0.8138, 0.1277, 0.8138, 0.1286, 0.8136, 0.1286, 0.8136, 0.1277, 0.8104, 0.1351, 0.8104, 0.1344, 0.8104, 0.1335, 0.8107, 0.1335, 0.8107, 0.135, 0.8105, 0.1351, 0.2226, 0.02944, 0.2226, 0.03099, 0.2223, 0.03099, 0.2223, 0.02944, 0.2214, 0.01343, 0.2214, 0.02483, 0.2114, 0.02483, 0.2114, 0.01768, 0.2185, 0.03714, 0.2185, 0.03556, 0.219, 0.03559, 0.219, 0.03714, 0.2139, 0.03341, 0.2144, 0.03341, 0.2142, 0.03388, 0.2139, 0.03388, 0.2139, 0.03306, 0.2146, 0.03306, 0.2146, 0.03341, 0.2144, 0.03341, 0.2139, 0.03341, 0.5165, 0.3536, 0.5165, 0.3521, 0.5175, 0.3521, 0.5175, 0.3536, 0.5165, 0.3521, 0.5165, 0.35, 0.5175, 0.35, 0.5175, 0.3521, 0.5219, 0.3484, 0.5219, 0.3496, 0.5218, 0.3497, 0.5218, 0.3482, 0.5238, 0.3496, 0.5238, 0.3484, 0.5239, 0.3482, 0.5239, 0.3497, 0.5219, 0.3496, 0.5238, 0.3496, 0.5239, 0.3497, 0.5218, 0.3497, 0.5238, 0.3484, 0.5219, 0.3484, 0.5218, 0.3482, 0.5239, 0.3482, 0.5146, 0.3535, 0.5161, 0.3535, 0.5165, 0.3536, 0.5145, 0.3536, 0.5142, 0.3523, 0.5146, 0.3535, 0.5145, 0.3536, 0.514, 0.3521, 0.5161, 0.3523, 0.5142, 0.3523, 0.514, 0.3521, 0.5165, 0.3521, 0.5161, 0.3535, 0.5161, 0.3523, 0.5165, 0.3521, 0.5165, 0.3536, 0.1192, 0.04716, 0.1192, 0.04564, 0.1202, 0.04564, 0.1202, 0.04716, 0.8734, 0.5651, 0.8777, 0.5651, 0.8777, 0.5658, 0.8734, 0.5658, 0.9739, 0.5136, 0.9739, 0.5156, 0.9705, 0.5156, 0.9705, 0.5136, 0.5052, 0.05944, 0.5052, 0.05324, 0.5133, 0.05324, 0.5133, 0.05944, 0.2248, 0.0372, 0.2245, 0.0372, 0.2245, 0.03695, 0.2248, 0.03695, 0.2248, 0.03695, 0.2245, 0.03695, 0.2245, 0.03628, 0.2245, 0.03577, 0.2248, 0.03577, 0.5134, 0.3521, 0.5108, 0.3521, 0.5108, 0.35, 0.5121, 0.35, 0.5126, 0.3496, 0.5129, 0.3493, 0.5134, 0.3493, 0.5134, 0.3495, 0.5134, 0.3497, 0.5134, 0.3502, 0.1106, 0.04795, 0.1093, 0.04795, 0.1093, 0.04688, 0.1109, 0.04688, 0.514, 0.3626, 0.5239, 0.3626, 0.5239, 0.3725, 0.5171, 0.3725, 0.514, 0.3725, 0.5095, 0.3125, 0.5167, 0.3125, 0.5167, 0.3175, 0.5095, 0.3175, 0.5261, 0.3526, 0.5251, 0.3526, 0.525, 0.3508, 0.5239, 0.3508, 0.5239, 0.3497, 0.5261, 0.3497, 0.5261, 0.3517, 0.5252, 0.3517, 0.5252, 0.3522, 0.5252, 0.3523, 0.5261, 0.3523, 0.1219, 0.04461, 0.1203, 0.04461, 0.1203, 0.04353, 0.1219, 0.04353, 0.5218, 0.3569, 0.5218, 0.3547, 0.5248, 0.3547, 0.5248, 0.3569, 0.5238, 0.3569, 0.2245, 0.03473, 0.2245, 0.03418, 0.2246, 0.03433, 0.2245, 0.03473, 0.2246, 0.03433, 0.2248, 0.03459, 0.2245, 0.03473, 0.2248, 0.03459, 0.2248, 0.03577, 0.2221, 0.02706, 0.2221, 0.02741, 0.2219, 0.02741, 0.2219, 0.02706, 0.2248, 0.03577, 0.2245, 0.03577, 0.2245, 0.03473, 0.2245, 0.03113, 0.2247, 0.03113, 0.2247, 0.03271, 0.2245, 0.03271, 0.2245, 0.03217, 0.8231, 0.107, 0.8243, 0.107, 0.8243, 0.112, 0.8231, 0.112, 0.8231, 0.1104, 0.2221, 0.02706, 0.2227, 0.02706, 0.2227, 0.02741, 0.2221, 0.02741, 0.2221, 0.02628, 0.2227, 0.02628, 0.2227, 0.02706, 0.2221, 0.02706, 0.2221, 0.02682, 0.8107, 0.1193, 0.8107, 0.1087, 0.8157, 0.1087, 0.8157, 0.1193, 0.8134, 0.1277, 0.8135, 0.1277, 0.8135, 0.1286, 0.8134, 0.1286, 0.8243, 0.107, 0.825, 0.107, 0.825, 0.1115, 0.8245, 0.112, 0.8243, 0.112, 0.8209, 0.1088, 0.8179, 0.1088, 0.8179, 0.1031, 0.8188, 0.1031, 0.8188, 0.1041, 0.8201, 0.1041, 0.8201, 0.1031, 0.8209, 0.1031, 0.8135, 0.1277, 0.8136, 0.1277, 0.8136, 0.1286, 0.8135, 0.1286, 0.8104, 0.1318, 0.8105, 0.1318, 0.8107, 0.132, 0.8107, 0.1335, 0.8104, 0.1335, 0.8104, 0.1326, 0.2219, 0.02944, 0.2223, 0.02944, 0.2223, 0.03099, 0.2219, 0.03099, 0.2214, 0.03623, 0.2114, 0.03199, 0.2114, 0.02483, 0.2214, 0.02483, 0.219, 0.03556, 0.2185, 0.03556, 0.2185, 0.03401, 0.219, 0.03398, 0.2139, 0.03341, 0.2139, 0.03388, 0.2135, 0.03388, 0.2133, 0.03341, 0.2139, 0.03306, 0.2139, 0.03341, 0.2133, 0.03341, 0.2131, 0.03341, 0.2131, 0.03306, 0.5108, 0.3536, 0.5099, 0.3536, 0.5099, 0.3521, 0.5108, 0.3521, 0.5108, 0.3521, 0.5099, 0.3521, 0.5099, 0.35, 0.5108, 0.35, 0.5259, 0.3484, 0.5261, 0.3482, 0.5261, 0.3497, 0.5259, 0.3496, 0.5241, 0.3496, 0.5239, 0.3497, 0.5239, 0.3482, 0.5241, 0.3484, 0.5259, 0.3496, 0.5261, 0.3497, 0.5239, 0.3497, 0.5241, 0.3496, 0.5241, 0.3484, 0.5239, 0.3482, 0.5261, 0.3482, 0.5259, 0.3484, 0.5128, 0.3535, 0.5129, 0.3536, 0.5108, 0.3536, 0.5113, 0.3535, 0.5132, 0.3523, 0.5134, 0.3521, 0.5129, 0.3536, 0.5128, 0.3535, 0.5113, 0.3523, 0.5108, 0.3521, 0.5134, 0.3521, 0.5132, 0.3523, 0.5113, 0.3535, 0.5108, 0.3536, 0.5108, 0.3521, 0.5113, 0.3523, 0.1212, 0.04716, 0.1202, 0.04716, 0.1202, 0.04564, 0.1211, 0.04564, 0.8948, 0.5651, 0.8948, 0.5658, 0.8905, 0.5658, 0.8905, 0.5651, 0.9839, 0.5136, 0.9872, 0.5136, 0.9872, 0.5156, 0.9839, 0.5156, 0.5052, 0.05944, 0.5133, 0.05944, 0.5133, 0.06564, 0.5052, 0.06564, 0.2229, 0.03112, 0.2227, 0.03112, 0.2227, 0.02515, 0.2229, 0.02515, 0.2235, 0.03339, 0.2235, 0.03316, 0.2236, 0.03316, 0.2236, 0.03339, 0.2234, 0.03112, 0.2231, 0.03112, 0.2231, 0.02515, 0.2234, 0.02515, 0.2236, 0.02515, 0.2237, 0.02515, 0.2237, 0.03112, 0.2236, 0.03112, 0.224, 0.02515, 0.2242, 0.02515, 0.2242, 0.03112, 0.224, 0.03112, 0.2064, 0.03567, 0.2064, 0.03578, 0.2064, 0.03578, 0.2064, 0.03567, 0.2164, 0.04126, 0.2162, 0.04126, 0.2162, 0.04092, 0.2164, 0.04092, 0.2171, 0.03518, 0.2171, 0.0438, 0.2168, 0.0438, 0.2168, 0.03518, 0.2064, 0.03567, 0.2064, 0.03578, 0.2064, 0.03578, 0.2064, 0.03567, 0.2185, 0.03518, 0.2185, 0.0438, 0.2183, 0.0438, 0.2183, 0.03518, 0.2166, 0.0372, 0.2166, 0.036, 0.2173, 0.036, 0.2173, 0.0372, 0.2251, 0.02779, 0.2251, 0.02842, 0.2245, 0.02842, 0.2245, 0.02779, 0.2245, 0.03581, 0.2245, 0.03701, 0.2238, 0.03701, 0.2238, 0.03581, 0.2211, 0.03747, 0.2205, 0.03747, 0.2205, 0.03683, 0.2211, 0.03683, 0.2245, 0.03342, 0.2245, 0.03462, 0.2238, 0.03462, 0.2238, 0.03342, 0.2179, 0.036, 0.2179, 0.0372, 0.2173, 0.0372, 0.2173, 0.036, 0.2261, 0.03402, 0.226, 0.03402, 0.226, 0.03325, 0.2261, 0.03325, 0.2135, 0.03769, 0.2135, 0.03692, 0.2142, 0.03692, 0.2142, 0.03769, 0.226, 0.02705, 0.2259, 0.02705, 0.2259, 0.02628, 0.226, 0.02628, 0.2197, 0.0376, 0.219, 0.0376, 0.219, 0.03683, 0.2197, 0.03683, 0.218, 0.03677, 0.2179, 0.03677, 0.2179, 0.036, 0.218, 0.036, 0.2261, 0.03825, 0.226, 0.03825, 0.226, 0.03748, 0.2261, 0.03748, 0.2259, 0.02551, 0.226, 0.02551, 0.226, 0.02628, 0.2259, 0.02628, 0.2135, 0.03692, 0.2135, 0.03769, 0.2127, 0.03769, 0.2127, 0.03692, 0.226, 0.03825, 0.2259, 0.03825, 0.2259, 0.03748, 0.226, 0.03748, 0.2228, 0.03746, 0.222, 0.03746, 0.222, 0.03669, 0.2228, 0.03669, 0.226, 0.02988, 0.2259, 0.02988, 0.2259, 0.02911, 0.226, 0.02911, 0.2261, 0.03573, 0.226, 0.03573, 0.226, 0.03496, 0.2261, 0.03496, 0.2245, 0.0329, 0.225, 0.03271, 0.225, 0.0334, 0.2245, 0.03321, 0.2228, 0.03796, 0.2228, 0.03852, 0.2227, 0.03852, 0.2227, 0.03796, 0.2248, 0.03664, 0.2254, 0.03645, 0.2254, 0.03714, 0.2248, 0.03695, 0.2148, 0.03852, 0.2148, 0.03797, 0.2149, 0.03797, 0.2149, 0.03852, 0.2229, 0.038, 0.2231, 0.038, 0.2231, 0.03831, 0.2229, 0.03831, 0.226, 0.02779, 0.2261, 0.02779, 0.2261, 0.02847, 0.226, 0.02847, 0.2222, 0.03587, 0.2228, 0.03568, 0.2228, 0.03636, 0.2222, 0.03618, 0.2256, 0.03341, 0.2256, 0.03285, 0.2257, 0.03285, 0.2257, 0.03341, 0.2248, 0.03596, 0.2254, 0.03577, 0.2254, 0.03645, 0.2248, 0.03627, 0.2156, 0.03852, 0.2156, 0.03797, 0.2157, 0.03797, 0.2157, 0.03852, 0.2144, 0.03798, 0.2145, 0.03798, 0.2145, 0.03829, 0.2144, 0.03829, 0.2261, 0.03182, 0.226, 0.03182, 0.226, 0.03113, 0.2261, 0.03113, 0.2185, 0.03792, 0.2186, 0.03792, 0.2186, 0.03853, 0.2185, 0.03853, 0.2205, 0.03789, 0.2206, 0.03789, 0.2206, 0.0385, 0.2205, 0.0385, 0.2254, 0.03783, 0.2254, 0.03843, 0.2252, 0.03843, 0.2252, 0.03783, 0.226, 0.02707, 0.226, 0.02767, 0.2259, 0.02767, 0.2259, 0.02707, 0.2246, 0.03105, 0.2247, 0.03105, 0.2248, 0.03112, 0.2245, 0.03112, 0.2247, 0.03092, 0.2246, 0.03092, 0.2245, 0.03084, 0.2248, 0.03084, 0.2246, 0.03092, 0.2246, 0.03105, 0.2245, 0.03112, 0.2245, 0.03084, 0.2247, 0.03105, 0.2247, 0.03092, 0.2248, 0.03084, 0.2248, 0.03112, 0.2255, 0.02862, 0.2257, 0.02862, 0.2257, 0.02911, 0.2255, 0.02911, 0.214, 0.03818, 0.2138, 0.03818, 0.2138, 0.03769, 0.214, 0.03769, 0.2257, 0.0301, 0.2255, 0.0301, 0.2255, 0.0296, 0.2257, 0.0296, 0.2241, 0.0377, 0.2244, 0.0377, 0.2244, 0.03819, 0.2241, 0.03819, 0.2222, 0.03636, 0.2225, 0.03636, 0.2224, 0.03643, 0.2223, 0.03643, 0.2225, 0.03664, 0.2222, 0.03664, 0.2223, 0.03657, 0.2224, 0.03657, 0.2222, 0.03664, 0.2222, 0.03636, 0.2223, 0.03643, 0.2223, 0.03657, 0.2225, 0.03636, 0.2225, 0.03664, 0.2224, 0.03657, 0.2224, 0.03643, 0.2251, 0.03783, 0.2252, 0.03783, 0.2252, 0.03844, 0.2251, 0.03844, 0.218, 0.03781, 0.2179, 0.03781, 0.2179, 0.0372, 0.218, 0.0372, 0.226, 0.03174, 0.2259, 0.03174, 0.2259, 0.03113, 0.226, 0.03113, 0.2179, 0.03781, 0.218, 0.03781, 0.218, 0.03842, 0.2179, 0.03842, 0.2254, 0.03733, 0.2254, 0.03764, 0.2248, 0.03783, 0.2248, 0.03714, 0.2227, 0.03852, 0.2225, 0.03852, 0.2225, 0.03796, 0.2227, 0.03796, 0.2248, 0.03468, 0.2248, 0.03437, 0.2254, 0.03418, 0.2254, 0.03487, 0.216, 0.03852, 0.2158, 0.03852, 0.2158, 0.03797, 0.216, 0.03797, 0.2232, 0.038, 0.2232, 0.03831, 0.2231, 0.03831, 0.2231, 0.038, 0.2261, 0.03021, 0.2261, 0.03089, 0.226, 0.03089, 0.226, 0.03021, 0.2248, 0.03537, 0.2248, 0.03506, 0.2254, 0.03487, 0.2254, 0.03556, 0.226, 0.02911, 0.2259, 0.02911, 0.2259, 0.02855, 0.226, 0.02855, 0.2238, 0.03751, 0.2238, 0.0372, 0.2244, 0.03701, 0.2244, 0.0377, 0.2158, 0.03852, 0.2157, 0.03852, 0.2157, 0.03797, 0.2158, 0.03797, 0.2229, 0.038, 0.2229, 0.03831, 0.2228, 0.03831, 0.2228, 0.038, 0.2261, 0.03574, 0.2261, 0.03643, 0.226, 0.03643, 0.226, 0.03574, 0.2186, 0.03792, 0.2188, 0.03792, 0.2188, 0.03853, 0.2186, 0.03853, 0.2207, 0.03789, 0.2208, 0.03789, 0.2208, 0.0385, 0.2207, 0.0385, 0.221, 0.03789, 0.221, 0.0385, 0.2208, 0.0385, 0.2208, 0.03789, 0.2212, 0.03789, 0.2212, 0.0385, 0.2211, 0.0385, 0.2211, 0.03789, 0.2248, 0.03105, 0.225, 0.03105, 0.225, 0.03112, 0.2248, 0.03112, 0.225, 0.03092, 0.2248, 0.03092, 0.2248, 0.03084, 0.225, 0.03084, 0.2248, 0.03092, 0.2248, 0.03105, 0.2248, 0.03112, 0.2248, 0.03084, 0.225, 0.03105, 0.225, 0.03092, 0.225, 0.03084, 0.225, 0.03112, 0.2254, 0.02707, 0.2257, 0.02707, 0.2257, 0.02756, 0.2254, 0.02756, 0.2138, 0.03818, 0.2135, 0.03818, 0.2135, 0.03769, 0.2138, 0.03769, 0.2255, 0.02911, 0.2257, 0.02911, 0.2257, 0.0296, 0.2255, 0.0296, 0.2238, 0.0377, 0.2241, 0.0377, 0.2241, 0.03819, 0.2238, 0.03819, 0.2225, 0.03636, 0.2228, 0.03636, 0.2227, 0.03643, 0.2226, 0.03643, 0.2228, 0.03664, 0.2225, 0.03664, 0.2226, 0.03657, 0.2227, 0.03657, 0.2225, 0.03664, 0.2225, 0.03636, 0.2226, 0.03643, 0.2226, 0.03657, 0.2228, 0.03636, 0.2228, 0.03664, 0.2227, 0.03657, 0.2227, 0.03643, 0.2258, 0.03643, 0.2259, 0.03643, 0.2259, 0.03704, 0.2258, 0.03704, 0.2257, 0.03402, 0.2255, 0.03402, 0.2255, 0.03341, 0.2257, 0.03341, 0.226, 0.0324, 0.2259, 0.0324, 0.2259, 0.03179, 0.226, 0.03179, 0.225, 0.03783, 0.2251, 0.03783, 0.2251, 0.03844, 0.225, 0.03844, 0.9188, 0.5746, 0.9189, 0.5746, 0.9188, 0.5746, 0.9187, 0.5746, 0.9188, 0.5746, 0.9188, 0.5746, 0.2245, 0.02976, 0.2244, 0.02976, 0.2244, 0.02961, 0.2244, 0.02928, 0.2244, 0.02928, 0.2244, 0.02919, 0.2244, 0.0291, 0.2244, 0.02907, 0.2244, 0.02898, 0.2244, 0.02889, 0.2244, 0.02885, 0.2244, 0.02877, 0.2244, 0.02868, 0.2243, 0.02868, 0.2242, 0.02862, 0.2245, 0.02862, 0.2234, 0.0383, 0.2234, 0.038, 0.2235, 0.038, 0.2235, 0.0383, 0.2242, 0.02635, 0.2245, 0.02635, 0.2245, 0.02749, 0.2242, 0.02749, 0.225, 0.02665, 0.225, 0.02779, 0.2248, 0.02779, 0.2248, 0.02665, 0.2251, 0.02551, 0.2251, 0.02665, 0.225, 0.02665, 0.225, 0.02551, 0.5211, 0.03562, 0.5211, 0.03547, 0.5213, 0.03547, 0.5213, 0.03562, 0.8847, 0.5712, 0.8848, 0.5712, 0.8847, 0.5713, 0.9189, 0.5746, 0.9189, 0.5746, 0.9188, 0.5746, 0.9189, 0.5749, 0.9188, 0.5749, 0.9188, 0.5749, 0.8848, 0.5714, 0.8847, 0.5714, 0.8847, 0.5713, 0.9188, 0.5747, 0.9187, 0.5746, 0.9188, 0.5746, 0.9188, 0.5748, 0.9189, 0.5748, 0.9188, 0.5749, 0.9187, 0.5749, 0.9188, 0.5748, 0.9188, 0.5749, 0.8846, 0.5713, 0.8847, 0.5712, 0.8847, 0.5713, 0.9188, 0.5749, 0.9188, 0.5749, 0.9188, 0.5749, 0.2242, 0.02862, 0.2243, 0.02868, 0.2243, 0.02868, 0.2242, 0.02877, 0.2243, 0.02885, 0.2244, 0.02885, 0.2244, 0.02889, 0.2243, 0.02889, 0.2242, 0.02898, 0.2243, 0.02907, 0.2244, 0.02907, 0.2244, 0.0291, 0.2243, 0.0291, 0.2242, 0.02919, 0.2243, 0.02928, 0.2244, 0.02928, 0.2244, 0.02961, 0.2242, 0.02961, 0.2242, 0.02976, 0.2242, 0.02976, 0.8847, 0.5714, 0.8846, 0.5713, 0.8847, 0.5713, 0.9189, 0.5747, 0.9188, 0.5747, 0.9188, 0.5746, 0.9188, 0.5749, 0.9187, 0.5749, 0.9188, 0.5749, 0.8847, 0.5712, 0.8847, 0.5712, 0.8847, 0.5713, 0.9189, 0.5748, 0.9189, 0.5749, 0.9188, 0.5749, 0.8848, 0.5713, 0.8848, 0.5714, 0.8847, 0.5713, 0.8848, 0.5712, 0.8848, 0.5713, 0.8847, 0.5713, 0.9189, 0.5749, 0.9189, 0.5749, 0.9188, 0.5749, 0.9189, 0.5746, 0.9189, 0.5747, 0.9188, 0.5746, 0.9188, 0.5763, 0.9188, 0.5762, 0.9189, 0.5763, 0.9187, 0.5762, 0.9188, 0.5762, 0.9188, 0.5763, 0.2245, 0.02976, 0.2245, 0.03089, 0.2242, 0.03089, 0.2243, 0.03084, 0.2244, 0.03084, 0.2244, 0.03075, 0.2244, 0.03066, 0.2244, 0.03062, 0.2244, 0.03054, 0.2244, 0.03045, 0.2244, 0.03042, 0.2244, 0.03033, 0.2244, 0.03024, 0.2244, 0.03024, 0.2244, 0.02991, 0.2244, 0.02976, 0.2234, 0.0383, 0.2232, 0.0383, 0.2232, 0.038, 0.2234, 0.038, 0.2242, 0.02862, 0.2242, 0.02749, 0.2245, 0.02749, 0.2245, 0.02862, 0.225, 0.02665, 0.2248, 0.02665, 0.2248, 0.02551, 0.225, 0.02551, 0.2251, 0.02779, 0.225, 0.02779, 0.225, 0.02665, 0.2251, 0.02665, 0.5211, 0.03562, 0.5213, 0.03562, 0.5213, 0.03577, 0.5211, 0.03577, 0.8847, 0.5734, 0.8847, 0.5733, 0.8848, 0.5734, 0.9189, 0.5763, 0.9188, 0.5762, 0.9189, 0.5762, 0.9189, 0.5759, 0.9188, 0.576, 0.9188, 0.5759, 0.8848, 0.5732, 0.8847, 0.5733, 0.8847, 0.5732, 0.9188, 0.5761, 0.9188, 0.5762, 0.9187, 0.5762, 0.9188, 0.5761, 0.9188, 0.576, 0.9189, 0.5761, 0.9187, 0.576, 0.9188, 0.576, 0.9188, 0.5761, 0.8846, 0.5733, 0.8847, 0.5733, 0.8847, 0.5734, 0.9188, 0.5759, 0.9188, 0.576, 0.9188, 0.5759, 0.2242, 0.03089, 0.2242, 0.02976, 0.2242, 0.02976, 0.2242, 0.02991, 0.2244, 0.02991, 0.2244, 0.03024, 0.2243, 0.03024, 0.2242, 0.03033, 0.2243, 0.03042, 0.2244, 0.03042, 0.2244, 0.03045, 0.2243, 0.03045, 0.2242, 0.03054, 0.2243, 0.03062, 0.2244, 0.03062, 0.2244, 0.03066, 0.2243, 0.03066, 0.2242, 0.03075, 0.2243, 0.03084, 0.2243, 0.03084, 0.8847, 0.5732, 0.8847, 0.5733, 0.8846, 0.5733, 0.9189, 0.5761, 0.9188, 0.5762, 0.9188, 0.5761, 0.9188, 0.5759, 0.9188, 0.576, 0.9187, 0.576, 0.8847, 0.5734, 0.8847, 0.5733, 0.8847, 0.5734, 0.9189, 0.5761, 0.9188, 0.576, 0.9189, 0.576, 0.8848, 0.5733, 0.8847, 0.5733, 0.8848, 0.5732, 0.8848, 0.5734, 0.8847, 0.5733, 0.8848, 0.5733, 0.9189, 0.576, 0.9188, 0.576, 0.9189, 0.5759, 0.9189, 0.5762, 0.9188, 0.5762, 0.9189, 0.5761, 0.2195, 0.03821, 0.2195, 0.03801, 0.2196, 0.03801, 0.2196, 0.03821, 0.2259, 0.03562, 0.2257, 0.03562, 0.2257, 0.03496, 0.2259, 0.03496, 0.222, 0.03806, 0.222, 0.03826, 0.2218, 0.03826, 0.2218, 0.03806, 0.2183, 0.03731, 0.2185, 0.03731, 0.2185, 0.03796, 0.2183, 0.03796, 0.2188, 0.0378, 0.2188, 0.03714, 0.219, 0.03714, 0.219, 0.0378, 0.2258, 0.03391, 0.2258, 0.03325, 0.226, 0.03325, 0.226, 0.03391, 0.2235, 0.0382, 0.2235, 0.038, 0.2237, 0.038, 0.2237, 0.0382, 0.2259, 0.02617, 0.2257, 0.02617, 0.2257, 0.02551, 0.2259, 0.02551, 0.2203, 0.03821, 0.2203, 0.03801, 0.2205, 0.03801, 0.2205, 0.03821, 0.2236, 0.03646, 0.2238, 0.03646, 0.2238, 0.03712, 0.2236, 0.03712, 0.2259, 0.02911, 0.2259, 0.02977, 0.2257, 0.02977, 0.2257, 0.02911, 0.226, 0.03391, 0.226, 0.03456, 0.2258, 0.03456, 0.2258, 0.03391, 0.2192, 0.03821, 0.2192, 0.03801, 0.2193, 0.03801, 0.2193, 0.03821, 0.2257, 0.03748, 0.2259, 0.03748, 0.2259, 0.03814, 0.2257, 0.03814, 0.2191, 0.03801, 0.2191, 0.03821, 0.219, 0.03821, 0.219, 0.03801, 0.2197, 0.0376, 0.2199, 0.0376, 0.2199, 0.03826, 0.2197, 0.03826, 0.2259, 0.03244, 0.2259, 0.0331, 0.2257, 0.0331, 0.2257, 0.03244, 0.226, 0.03577, 0.226, 0.03643, 0.2258, 0.03643, 0.2258, 0.03577, 0.2248, 0.03576, 0.2248, 0.03556, 0.225, 0.03556, 0.225, 0.03576, 0.214, 0.03769, 0.2142, 0.03769, 0.2142, 0.03835, 0.214, 0.03835, 0.2254, 0.02776, 0.2254, 0.02756, 0.2256, 0.02756, 0.2256, 0.02776, 0.221, 0.03582, 0.2212, 0.03582, 0.2212, 0.03648, 0.221, 0.03648, 0.2259, 0.03179, 0.2259, 0.03244, 0.2257, 0.03244, 0.2257, 0.03179, 0.2259, 0.03021, 0.2259, 0.03086, 0.2257, 0.03086, 0.2257, 0.03021, 0.2255, 0.03112, 0.2255, 0.03098, 0.2257, 0.03098, 0.2257, 0.03112, 0.2241, 0.03832, 0.2241, 0.03819, 0.2242, 0.03819, 0.2242, 0.03832, 0.2238, 0.03814, 0.2238, 0.03828, 0.2237, 0.03828, 0.2237, 0.03814, 0.2211, 0.03746, 0.2211, 0.03732, 0.2212, 0.03732, 0.2212, 0.03746, 0.2223, 0.03819, 0.2223, 0.03806, 0.2224, 0.03806, 0.2224, 0.03819, 0.2128, 0.03832, 0.2128, 0.03819, 0.2129, 0.03819, 0.2129, 0.03832, 0.2237, 0.03814, 0.2237, 0.038, 0.2238, 0.038, 0.2238, 0.03814, 0.2257, 0.02696, 0.2257, 0.02682, 0.2258, 0.02682, 0.2258, 0.02696, 0.2199, 0.03824, 0.2199, 0.0381, 0.22, 0.0381, 0.22, 0.03824, 0.2243, 0.03832, 0.2243, 0.03819, 0.2244, 0.03819, 0.2244, 0.03832, 0.2254, 0.03112, 0.2254, 0.03098, 0.2255, 0.03098, 0.2255, 0.03112, 0.2256, 0.02776, 0.2256, 0.02762, 0.2257, 0.02762, 0.2257, 0.02776, 0.2257, 0.03575, 0.2257, 0.03562, 0.2258, 0.03562, 0.2258, 0.03575, 0.2127, 0.03832, 0.2127, 0.03819, 0.2128, 0.03819, 0.2128, 0.03832, 0.2136, 0.03832, 0.2136, 0.03818, 0.2138, 0.03818, 0.2138, 0.03832, 0.2244, 0.0333, 0.2244, 0.03316, 0.2245, 0.03316, 0.2245, 0.0333, 0.2224, 0.03819, 0.2224, 0.03806, 0.2225, 0.03806, 0.2225, 0.03819, 0.2139, 0.03832, 0.2139, 0.03818, 0.2139, 0.03818, 0.2139, 0.03832, 0.2253, 0.03112, 0.2253, 0.03098, 0.2254, 0.03098, 0.2254, 0.03112, 0.2253, 0.03569, 0.2253, 0.03556, 0.2254, 0.03556, 0.2254, 0.03569, 0.2228, 0.03776, 0.2228, 0.03764, 0.2229, 0.03764, 0.2229, 0.03776, 0.2228, 0.03098, 0.2228, 0.03087, 0.2229, 0.03087, 0.2229, 0.03098, 0.2166, 0.03771, 0.2166, 0.0376, 0.2167, 0.0376, 0.2167, 0.03771, 0.219, 0.03697, 0.219, 0.03685, 0.2191, 0.03685, 0.2191, 0.03697, 0.22, 0.0381, 0.2202, 0.0381, 0.2202, 0.03824, 0.22, 0.03824, 0.224, 0.03832, 0.2239, 0.03832, 0.2239, 0.03819, 0.224, 0.03819, 0.2181, 0.03822, 0.218, 0.03822, 0.218, 0.03808, 0.2181, 0.03808, 0.2212, 0.03718, 0.2211, 0.03718, 0.2211, 0.03705, 0.2212, 0.03705, 0.2253, 0.03112, 0.2251, 0.03112, 0.2251, 0.03098, 0.2253, 0.03098, 0.2131, 0.03832, 0.213, 0.03832, 0.213, 0.03819, 0.2131, 0.03819, 0.2223, 0.03819, 0.2221, 0.03819, 0.2221, 0.03806, 0.2223, 0.03806, 0.2258, 0.02991, 0.2257, 0.02991, 0.2257, 0.02977, 0.2258, 0.02977, 0.225, 0.02856, 0.2249, 0.02856, 0.2249, 0.02842, 0.225, 0.02842, 0.2241, 0.03832, 0.224, 0.03832, 0.224, 0.03819, 0.2241, 0.03819, 0.2255, 0.03823, 0.2254, 0.03823, 0.2254, 0.03809, 0.2255, 0.03809, 0.2146, 0.03826, 0.2145, 0.03826, 0.2145, 0.03812, 0.2146, 0.03812, 0.2255, 0.03809, 0.2256, 0.03809, 0.2256, 0.03823, 0.2255, 0.03823, 0.2132, 0.03832, 0.2131, 0.03832, 0.2131, 0.03819, 0.2132, 0.03819, 0.2136, 0.03832, 0.2135, 0.03832, 0.2135, 0.03818, 0.2136, 0.03818, 0.218, 0.03719, 0.2179, 0.03719, 0.2179, 0.03705, 0.218, 0.03705, 0.2257, 0.03416, 0.2255, 0.03416, 0.2255, 0.03402, 0.2257, 0.03402, 0.2239, 0.03832, 0.2238, 0.03832, 0.2238, 0.03819, 0.2239, 0.03819, 0.2221, 0.03819, 0.222, 0.03819, 0.222, 0.03806, 0.2221, 0.03806, 0.2146, 0.03812, 0.2145, 0.03812, 0.2145, 0.03798, 0.2146, 0.03798, 0.2229, 0.03183, 0.2228, 0.03183, 0.2228, 0.03172, 0.2229, 0.03172, 0.213, 0.03779, 0.2129, 0.03779, 0.2129, 0.03768, 0.213, 0.03768, 0.2229, 0.0336, 0.2228, 0.0336, 0.2228, 0.03348, 0.2229, 0.03348, 0.2223, 0.02971, 0.2222, 0.02971, 0.2222, 0.0296, 0.2223, 0.0296, 0.51, 0.3482, 0.5056, 0.3482, 0.5056, 0.3368, 0.51, 0.3368, 0.8814, 0.1131, 0.8814, 0.1126, 0.8824, 0.1126, 0.8824, 0.1121, 0.8814, 0.1121, 0.8814, 0.1018, 0.8869, 0.1018, 0.8869, 0.1131, 0.5145, 0.3482, 0.51, 0.3482, 0.51, 0.3368, 0.5145, 0.3368, 0.513, 0.3384, 0.513, 0.3228, 0.5205, 0.3228, 0.5205, 0.3384, 0.2185, 0.02515, 0.2197, 0.02515, 0.2197, 0.03113, 0.2185, 0.03113, 0.5209, 0.3368, 0.5231, 0.3368, 0.5231, 0.3482, 0.5209, 0.3482, 0.2208, 0.03789, 0.2205, 0.03789, 0.2205, 0.03747, 0.2208, 0.03767, 0.2251, 0.02551, 0.2251, 0.02515, 0.2253, 0.02515, 0.2253, 0.02551, 0.2142, 0.03776, 0.2146, 0.03756, 0.2146, 0.03798, 0.2142, 0.03798, 0.2169, 0.03832, 0.2169, 0.03798, 0.2171, 0.03798, 0.2171, 0.03832, 0.2242, 0.03089, 0.2243, 0.03089, 0.2243, 0.03112, 0.2242, 0.03112, 0.2146, 0.03797, 0.2147, 0.03797, 0.2147, 0.03839, 0.2146, 0.03839, 0.225, 0.03289, 0.2254, 0.03271, 0.2254, 0.03331, 0.225, 0.03312, 0.221, 0.03683, 0.221, 0.03648, 0.2211, 0.03648, 0.2211, 0.03683, 0.2222, 0.03765, 0.2225, 0.03746, 0.2225, 0.03806, 0.2222, 0.03788, 0.2256, 0.0255, 0.2256, 0.02515, 0.2257, 0.02515, 0.2257, 0.0255, 0.2239, 0.03316, 0.2241, 0.03316, 0.2241, 0.03338, 0.2239, 0.03338, 0.2248, 0.03783, 0.225, 0.03783, 0.225, 0.03842, 0.2248, 0.03842, 0.2146, 0.03774, 0.2149, 0.03756, 0.2149, 0.03797, 0.2146, 0.03797, 0.2171, 0.03832, 0.2171, 0.03798, 0.2172, 0.03798, 0.2172, 0.03832, 0.2205, 0.03801, 0.2202, 0.03801, 0.2202, 0.0376, 0.2205, 0.03778, 0.2253, 0.0255, 0.2253, 0.02515, 0.2254, 0.02515, 0.2254, 0.0255, 0.2241, 0.03316, 0.2242, 0.03316, 0.2242, 0.03338, 0.2241, 0.03338, 0.2176, 0.03838, 0.2174, 0.03838, 0.2174, 0.03798, 0.2176, 0.03798, 0.2156, 0.03797, 0.2156, 0.03775, 0.216, 0.03756, 0.216, 0.03797, 0.2248, 0.02515, 0.225, 0.02515, 0.225, 0.02551, 0.2248, 0.02551, 0.2212, 0.03767, 0.2212, 0.03789, 0.2208, 0.03789, 0.2208, 0.03747, 0.2179, 0.03832, 0.2177, 0.03832, 0.2177, 0.03798, 0.2179, 0.03798, 0.2244, 0.03316, 0.2244, 0.03338, 0.2242, 0.03338, 0.2242, 0.03316, 0.2185, 0.03796, 0.2185, 0.03838, 0.2183, 0.03838, 0.2183, 0.03796, 0.2218, 0.03788, 0.2218, 0.03765, 0.2222, 0.03746, 0.2222, 0.03806, 0.2251, 0.02551, 0.225, 0.02551, 0.225, 0.02515, 0.2251, 0.02515, 0.2251, 0.02747, 0.2251, 0.02724, 0.2254, 0.02707, 0.2254, 0.02766, 0.2177, 0.03832, 0.2176, 0.03832, 0.2176, 0.03798, 0.2177, 0.03798, 0.2239, 0.03316, 0.2239, 0.03338, 0.2238, 0.03338, 0.2238, 0.03316, 0.2188, 0.0384, 0.2188, 0.0378, 0.219, 0.0378, 0.219, 0.0384, 0.2197, 0.03778, 0.2197, 0.03801, 0.2193, 0.03801, 0.2193, 0.0376, 0.2151, 0.03832, 0.215, 0.03832, 0.215, 0.03798, 0.2151, 0.03798, 0.219, 0.03801, 0.219, 0.03778, 0.2193, 0.0376, 0.2193, 0.03801, 0.2256, 0.0255, 0.2254, 0.0255, 0.2254, 0.02515, 0.2256, 0.02515, 0.2238, 0.03316, 0.2238, 0.03338, 0.2236, 0.03338, 0.2236, 0.03316, 0.2174, 0.03798, 0.2174, 0.03838, 0.2173, 0.03838, 0.2173, 0.03798, 0.2156, 0.0372, 0.215, 0.0372, 0.215, 0.036, 0.2156, 0.036, 0.2251, 0.03084, 0.2245, 0.03084, 0.2245, 0.03021, 0.2251, 0.03021, 0.2166, 0.0372, 0.216, 0.0372, 0.216, 0.036, 0.2166, 0.036, 0.2142, 0.03756, 0.2142, 0.03692, 0.2149, 0.03692, 0.2149, 0.03756, 0.2245, 0.03581, 0.2238, 0.03581, 0.2238, 0.03462, 0.2245, 0.03462, 0.2248, 0.02635, 0.2242, 0.02635, 0.2242, 0.02515, 0.2248, 0.02515, 0.2259, 0.03719, 0.2259, 0.03643, 0.226, 0.03643, 0.226, 0.03719, 0.2205, 0.0376, 0.2197, 0.0376, 0.2197, 0.03683, 0.2205, 0.03683, 0.226, 0.03478, 0.226, 0.03402, 0.2261, 0.03402, 0.2261, 0.03478, 0.2212, 0.03746, 0.2212, 0.03669, 0.222, 0.03669, 0.222, 0.03746, 0.226, 0.0324, 0.226, 0.03316, 0.2259, 0.03316, 0.2259, 0.0324, 0.2261, 0.02911, 0.2261, 0.02988, 0.226, 0.02988, 0.226, 0.02911, 0.2259, 0.03097, 0.2259, 0.03021, 0.226, 0.03021, 0.226, 0.03097, 0.2252, 0.03418, 0.2245, 0.03418, 0.2245, 0.03342, 0.2252, 0.03342, 0.226, 0.02779, 0.226, 0.02855, 0.2259, 0.02855, 0.2259, 0.02779, 0.2228, 0.03723, 0.2228, 0.03646, 0.2236, 0.03646, 0.2236, 0.03723, 0.226, 0.03496, 0.226, 0.03573, 0.2259, 0.03573, 0.2259, 0.03496, 0.2261, 0.0324, 0.2261, 0.03316, 0.226, 0.03316, 0.226, 0.0324, 0.2193, 0.03821, 0.2193, 0.03801, 0.2195, 0.03801, 0.2195, 0.03821, 0.2257, 0.02707, 0.2259, 0.02707, 0.2259, 0.02772, 0.2257, 0.02772, 0.2203, 0.03801, 0.2203, 0.03821, 0.2202, 0.03821, 0.2202, 0.03801, 0.2148, 0.03614, 0.215, 0.03614, 0.215, 0.0368, 0.2148, 0.0368, 0.2259, 0.03113, 0.2259, 0.03179, 0.2257, 0.03179, 0.2257, 0.03113, 0.2259, 0.02779, 0.2259, 0.02844, 0.2257, 0.02844, 0.2257, 0.02779, 0.225, 0.03576, 0.225, 0.03556, 0.2251, 0.03556, 0.2251, 0.03576, 0.2259, 0.02682, 0.2257, 0.02682, 0.2257, 0.02617, 0.2259, 0.02617, 0.2251, 0.03576, 0.2251, 0.03556, 0.2253, 0.03556, 0.2253, 0.03576, 0.2133, 0.03769, 0.2135, 0.03769, 0.2135, 0.03835, 0.2133, 0.03835, 0.2255, 0.03271, 0.2255, 0.03337, 0.2254, 0.03337, 0.2254, 0.03271, 0.2259, 0.02844, 0.2259, 0.0291, 0.2257, 0.0291, 0.2257, 0.02844, 0.2257, 0.03577, 0.2258, 0.03577, 0.2258, 0.03748, 0.2257, 0.03748, 0.2256, 0.03113, 0.2257, 0.03113, 0.2257, 0.03284, 0.2256, 0.03284, 0.2225, 0.02912, 0.2225, 0.02741, 0.2226, 0.02741, 0.2226, 0.02912, 0.2258, 0.03325, 0.2258, 0.03496, 0.2257, 0.03496, 0.2257, 0.03325, 0.1499, 0.05351, 0.1499, 0.05429, 0.1498, 0.05429, 0.1498, 0.05351, 0.9515, 0.497, 0.9515, 0.4978, 0.951, 0.4978, 0.951, 0.497, 0.1499, 0.05429, 0.1499, 0.05507, 0.1498, 0.05507, 0.1498, 0.05429, 0.1416, 0.05935, 0.1416, 0.06013, 0.1412, 0.06013, 0.1412, 0.05935, 0.154, 0.05832, 0.154, 0.05788, 0.1542, 0.05788, 0.1542, 0.05832, 0.1443, 0.05795, 0.1443, 0.05839, 0.1442, 0.05839, 0.1442, 0.05795, 0.1498, 0.05585, 0.1499, 0.05585, 0.1499, 0.05663, 0.1498, 0.05663, 0.9473, 0.498, 0.9469, 0.498, 0.9469, 0.4972, 0.9473, 0.4972, 0.1498, 0.05507, 0.1499, 0.05507, 0.1499, 0.05585, 0.1498, 0.05585, 0.1412, 0.06013, 0.1408, 0.06013, 0.1408, 0.05935, 0.1412, 0.05935, 0.154, 0.05744, 0.1542, 0.05744, 0.1542, 0.05788, 0.154, 0.05788, 0.1489, 0.0579, 0.149, 0.0579, 0.149, 0.05834, 0.1489, 0.05834, 0.2117, 0.04961, 0.2115, 0.04961, 0.2117, 0.04912, 0.2117, 0.04912, 0.2106, 0.04383, 0.2106, 0.04383, 0.2106, 0.04364, 0.2106, 0.04364, 0.2132, 0.04961, 0.2131, 0.04961, 0.213, 0.04912, 0.2132, 0.04912, 0.8867, 0.5766, 0.8867, 0.5765, 0.8868, 0.5765, 0.8868, 0.5766, 0.2245, 0.04913, 0.2247, 0.04913, 0.2247, 0.04962, 0.2245, 0.04962, 0.2113, 0.04961, 0.2111, 0.04961, 0.2112, 0.04912, 0.2113, 0.04912, 0.2106, 0.04403, 0.2106, 0.04403, 0.2106, 0.04383, 0.2106, 0.04383, 0.213, 0.04961, 0.2129, 0.04961, 0.2128, 0.04912, 0.213, 0.04912, 0.8868, 0.5766, 0.8868, 0.5765, 0.887, 0.5765, 0.887, 0.5766, 0.2247, 0.04913, 0.2249, 0.04913, 0.2249, 0.04962, 0.2247, 0.04962, 0.2127, 0.04912, 0.2127, 0.04961, 0.2127, 0.04961, 0.2125, 0.04912, 0.2106, 0.04326, 0.2106, 0.04345, 0.2106, 0.04345, 0.2106, 0.04326, 0.2115, 0.04912, 0.2115, 0.04961, 0.2113, 0.04961, 0.2115, 0.04912, 0.8866, 0.5802, 0.8864, 0.5802, 0.8864, 0.58, 0.8866, 0.58, 0.2136, 0.04912, 0.2136, 0.04961, 0.2134, 0.04961, 0.2134, 0.04912, 0.2125, 0.04912, 0.2125, 0.04961, 0.2125, 0.04961, 0.2123, 0.04912, 0.2106, 0.04364, 0.2106, 0.04345, 0.2106, 0.04345, 0.2106, 0.04364, 0.2134, 0.04912, 0.2134, 0.04961, 0.2132, 0.04961, 0.2134, 0.04912, 0.8872, 0.5766, 0.887, 0.5766, 0.887, 0.5765, 0.8872, 0.5765, 0.21, 0.04913, 0.21, 0.04962, 0.2098, 0.04962, 0.2098, 0.04913, 0.5177, 0.3529, 0.5177, 0.357, 0.5175, 0.3572, 0.5175, 0.3527, 0.5196, 0.357, 0.5216, 0.357, 0.5218, 0.3572, 0.5196, 0.3572, 0.5196, 0.3529, 0.5177, 0.3529, 0.5175, 0.3527, 0.5196, 0.3527, 0.5216, 0.357, 0.5216, 0.3529, 0.5218, 0.3527, 0.5218, 0.3572, 0.5216, 0.3529, 0.5196, 0.3529, 0.5196, 0.3527, 0.5218, 0.3527, 0.5177, 0.357, 0.5196, 0.357, 0.5196, 0.3572, 0.5175, 0.3572, 0.5188, 0.3368, 0.5209, 0.3368, 0.5209, 0.3482, 0.5188, 0.3482, 0.2155, 0.03068, 0.2177, 0.03068, 0.2177, 0.04219, 0.2155, 0.04219, 0.5055, 0.3384, 0.5055, 0.3228, 0.513, 0.3228, 0.513, 0.3384, 0.876, 0.1131, 0.876, 0.1018, 0.8814, 0.1018, 0.8814, 0.1121, 0.8805, 0.1121, 0.8805, 0.1126, 0.8814, 0.1126, 0.8814, 0.1131, 0.8177, 0.118, 0.8214, 0.118, 0.8214, 0.1198, 0.8177, 0.1198, 0.8177, 0.1198, 0.8139, 0.1198, 0.8139, 0.118, 0.8177, 0.118, 0.2247, 0.03562, 0.2247, 0.03547, 0.2247, 0.03544, 0.2247, 0.03565, 0.2245, 0.03547, 0.2245, 0.03562, 0.2245, 0.03565, 0.2245, 0.03544, 0.2245, 0.03562, 0.2247, 0.03562, 0.2247, 0.03565, 0.2245, 0.03565, 0.2247, 0.03547, 0.2245, 0.03547, 0.2245, 0.03544, 0.2247, 0.03544, 0.2249, 0.03562, 0.2249, 0.03547, 0.2249, 0.03544, 0.2249, 0.03565, 0.2247, 0.03547, 0.2247, 0.03562, 0.2247, 0.03565, 0.2247, 0.03544, 0.2247, 0.03562, 0.2249, 0.03562, 0.2249, 0.03565, 0.2247, 0.03565, 0.2249, 0.03547, 0.2247, 0.03547, 0.2247, 0.03544, 0.2249, 0.03544, 0.2243, 0.03901, 0.2243, 0.03916, 0.2243, 0.03919, 0.2243, 0.03898, 0.2245, 0.03916, 0.2245, 0.03901, 0.2245, 0.03898, 0.2245, 0.03919, 0.2243, 0.03916, 0.2245, 0.03916, 0.2245, 0.03919, 0.2243, 0.03919, 0.2245, 0.03901, 0.2243, 0.03901, 0.2243, 0.03898, 0.2245, 0.03898, 0.2249, 0.03547, 0.2249, 0.03562, 0.2249, 0.03565, 0.2249, 0.03544, 0.2251, 0.03562, 0.2251, 0.03547, 0.2251, 0.03544, 0.2251, 0.03565, 0.2249, 0.03562, 0.2251, 0.03562, 0.2251, 0.03565, 0.2249, 0.03565, 0.2251, 0.03547, 0.2249, 0.03547, 0.2249, 0.03544, 0.2251, 0.03544])
me_plane.materials.append(mat_material)
me_plane.use_remesh_fix_poles = True
me_plane.use_remesh_preserve_attributes = False
me_plane.use_mirror_vertex_groups = False
me_plane.update()
me_plane_001 = bpy.data.meshes.new('Plane.001')
me_plane_001.from_pydata([(0.4854, -1.847, 0.3199), (0.6663, -1.847, 0.3199), (0.4854, -1.524, 0.3199), (0.6663, -1.524, 0.3199), (0.4854, -1.619, 0.09123), (0.6663, -1.619, 0.09123), (0.4854, -1.847, -0.003506), (0.6663, -1.847, -0.003506), (0.4854, -2.076, 0.09123), (0.6663, -2.076, 0.09123), (0.4854, -2.171, 0.3199), (0.6663, -2.171, 0.3199), (0.4854, -2.076, 0.5487), (0.6663, -2.076, 0.5487), (0.4854, -1.847, 0.6434), (0.6663, -1.847, 0.6434), (0.4854, -1.619, 0.5487), (0.6663, -1.619, 0.5487), (0.6663, -1.712, 0.1847), (0.6663, -1.656, 0.3199), (0.6663, -1.847, 0.1286), (0.6663, -1.983, 0.1847), (0.6663, -2.039, 0.3199), (0.6663, -1.983, 0.4552), (0.6663, -1.847, 0.5113), (0.6663, -1.712, 0.4552)], [], [(0, 2, 4), (1, 18, 19), (2, 3, 5, 4), (0, 4, 6), (1, 20, 18), (4, 5, 7, 6), (0, 6, 8), (1, 21, 20), (6, 7, 9, 8), (0, 8, 10), (1, 22, 21), (8, 9, 11, 10), (0, 10, 12), (1, 23, 22), (10, 11, 13, 12), (0, 12, 14), (1, 24, 23), (12, 13, 15, 14), (0, 14, 16), (1, 25, 24), (14, 15, 17, 16), (0, 16, 2), (1, 19, 25), (16, 17, 3, 2), (19, 18, 5, 3), (18, 20, 7, 5), (20, 21, 9, 7), (21, 22, 11, 9), (22, 23, 13, 11), (23, 24, 15, 13), (24, 25, 17, 15), (25, 19, 3, 17)])
_uv = me_plane_001.uv_layers.new(name='UVMap')
_uv.uv.foreach_set('vector', [0.1116, 0.04492, 0.1123, 0.04522, 0.1119, 0.04565, 0.2576, 0.0412, 0.258, 0.04102, 0.258, 0.04137, 0.1202, 0.04972, 0.1207, 0.04972, 0.1207, 0.05029, 0.1202, 0.05029, 0.1116, 0.04492, 0.1119, 0.04565, 0.1113, 0.04565, 0.2576, 0.0412, 0.2577, 0.04077, 0.258, 0.04102, 0.1253, 0.03321, 0.1257, 0.03321, 0.1257, 0.03376, 0.1253, 0.03376, 0.1116, 0.04492, 0.1113, 0.04565, 0.1108, 0.04522, 0.2576, 0.0412, 0.2574, 0.04077, 0.2577, 0.04077, 0.1253, 0.03376, 0.1257, 0.03376, 0.1257, 0.03432, 0.1253, 0.03432, 0.1116, 0.04492, 0.1108, 0.04522, 0.1108, 0.04462, 0.2576, 0.0412, 0.2571, 0.04102, 0.2574, 0.04077, 0.1113, 0.04881, 0.1117, 0.04881, 0.1117, 0.04936, 0.1113, 0.04936, 0.1116, 0.04492, 0.1108, 0.04462, 0.1113, 0.0442, 0.2576, 0.0412, 0.2571, 0.04137, 0.2571, 0.04102, 0.1113, 0.04936, 0.1117, 0.04936, 0.1117, 0.04992, 0.1113, 0.04992, 0.1116, 0.04492, 0.1113, 0.0442, 0.1119, 0.0442, 0.2576, 0.0412, 0.2574, 0.04162, 0.2571, 0.04137, 0.1255, 0.04339, 0.1259, 0.04339, 0.1259, 0.04394, 0.1255, 0.04394, 0.1116, 0.04492, 0.1119, 0.0442, 0.1123, 0.04462, 0.2576, 0.0412, 0.2577, 0.04162, 0.2574, 0.04162, 0.1255, 0.04394, 0.1259, 0.04394, 0.1259, 0.0445, 0.1255, 0.0445, 0.1116, 0.04492, 0.1123, 0.04462, 0.1123, 0.04522, 0.2576, 0.0412, 0.258, 0.04137, 0.2577, 0.04162, 0.1202, 0.04918, 0.1207, 0.04918, 0.1207, 0.04972, 0.1202, 0.04972, 0.1232, 0.0443, 0.1232, 0.04395, 0.1235, 0.04383, 0.1235, 0.04443, 0.1232, 0.04395, 0.123, 0.0437, 0.1231, 0.0434, 0.1235, 0.04383, 0.123, 0.0437, 0.1226, 0.0437, 0.1225, 0.0434, 0.1231, 0.0434, 0.1226, 0.0437, 0.1224, 0.04395, 0.1221, 0.04383, 0.1225, 0.0434, 0.1224, 0.04395, 0.1224, 0.0443, 0.1221, 0.04443, 0.1221, 0.04383, 0.1224, 0.0443, 0.1226, 0.04455, 0.1225, 0.04485, 0.1221, 0.04443, 0.1226, 0.04455, 0.123, 0.04455, 0.1231, 0.04485, 0.1225, 0.04485, 0.123, 0.04455, 0.1232, 0.0443, 0.1235, 0.04443, 0.1231, 0.04485])
me_plane_001.materials.append(mat_material)
me_plane_001.use_remesh_fix_poles = True
me_plane_001.use_remesh_preserve_attributes = False
me_plane_001.use_mirror_vertex_groups = False
me_plane_001.update()
me_plane_002 = bpy.data.meshes.new('Plane.002')
me_plane_002.from_pydata([(-0.4854, -1.847, 0.3199), (-0.6663, -1.847, 0.3199), (-0.4854, -1.524, 0.3199), (-0.6663, -1.524, 0.3199), (-0.4854, -1.619, 0.09123), (-0.6663, -1.619, 0.09123), (-0.4854, -1.847, -0.003506), (-0.6663, -1.847, -0.003506), (-0.4854, -2.076, 0.09123), (-0.6663, -2.076, 0.09123), (-0.4854, -2.171, 0.3199), (-0.6663, -2.171, 0.3199), (-0.4854, -2.076, 0.5487), (-0.6663, -2.076, 0.5487), (-0.4854, -1.847, 0.6434), (-0.6663, -1.847, 0.6434), (-0.4854, -1.619, 0.5487), (-0.6663, -1.619, 0.5487), (-0.6663, -1.712, 0.1847), (-0.6663, -1.656, 0.3199), (-0.6663, -1.847, 0.1286), (-0.6663, -1.983, 0.1847), (-0.6663, -2.039, 0.3199), (-0.6663, -1.983, 0.4552), (-0.6663, -1.847, 0.5113), (-0.6663, -1.712, 0.4552)], [], [(0, 4, 2), (1, 19, 18), (2, 4, 5, 3), (0, 6, 4), (1, 18, 20), (4, 6, 7, 5), (0, 8, 6), (1, 20, 21), (6, 8, 9, 7), (0, 10, 8), (1, 21, 22), (8, 10, 11, 9), (0, 12, 10), (1, 22, 23), (10, 12, 13, 11), (0, 14, 12), (1, 23, 24), (12, 14, 15, 13), (0, 16, 14), (1, 24, 25), (14, 16, 17, 15), (0, 2, 16), (1, 25, 19), (16, 2, 3, 17), (19, 3, 5, 18), (18, 5, 7, 20), (20, 7, 9, 21), (21, 9, 11, 22), (22, 11, 13, 23), (23, 13, 15, 24), (24, 15, 17, 25), (25, 17, 3, 19)])
_uv = me_plane_002.uv_layers.new(name='UVMap')
_uv.uv.foreach_set('vector', [0.1173, 0.04756, 0.118, 0.04726, 0.118, 0.04786, 0.2431, 0.04186, 0.2433, 0.04229, 0.2429, 0.04229, 0.1262, 0.03375, 0.1262, 0.03432, 0.1257, 0.03432, 0.1257, 0.03375, 0.1173, 0.04756, 0.1176, 0.04684, 0.118, 0.04726, 0.2431, 0.04186, 0.2429, 0.04229, 0.2427, 0.04204, 0.1256, 0.04013, 0.1256, 0.04069, 0.1251, 0.04069, 0.1251, 0.04013, 0.1173, 0.04756, 0.117, 0.04684, 0.1176, 0.04684, 0.2431, 0.04186, 0.2427, 0.04204, 0.2427, 0.04168, 0.1256, 0.04069, 0.1256, 0.04124, 0.1251, 0.04124, 0.1251, 0.04069, 0.1173, 0.04756, 0.1166, 0.04726, 0.117, 0.04684, 0.2431, 0.04186, 0.2427, 0.04168, 0.2429, 0.04143, 0.1136, 0.04881, 0.1136, 0.04936, 0.1132, 0.04936, 0.1132, 0.04881, 0.1173, 0.04756, 0.1166, 0.04786, 0.1166, 0.04726, 0.2431, 0.04186, 0.2429, 0.04143, 0.2433, 0.04143, 0.1136, 0.04936, 0.1136, 0.04992, 0.1132, 0.04992, 0.1132, 0.04936, 0.1173, 0.04756, 0.117, 0.04829, 0.1166, 0.04786, 0.2431, 0.04186, 0.2433, 0.04143, 0.2435, 0.04168, 0.126, 0.04013, 0.126, 0.04068, 0.1256, 0.04068, 0.1256, 0.04013, 0.1173, 0.04756, 0.1176, 0.04829, 0.117, 0.04829, 0.2431, 0.04186, 0.2435, 0.04168, 0.2435, 0.04204, 0.126, 0.04068, 0.126, 0.04124, 0.1256, 0.04124, 0.1256, 0.04068, 0.1173, 0.04756, 0.118, 0.04786, 0.1176, 0.04829, 0.2431, 0.04186, 0.2435, 0.04204, 0.2433, 0.04229, 0.1262, 0.03321, 0.1262, 0.03375, 0.1257, 0.03375, 0.1257, 0.03321, 0.1085, 0.04522, 0.1087, 0.04551, 0.1081, 0.04551, 0.1082, 0.04522, 0.1082, 0.04522, 0.1081, 0.04551, 0.1076, 0.04509, 0.1079, 0.04497, 0.1079, 0.04497, 0.1076, 0.04509, 0.1076, 0.04449, 0.1079, 0.04461, 0.1079, 0.04461, 0.1076, 0.04449, 0.1081, 0.04406, 0.1082, 0.04436, 0.1082, 0.04436, 0.1081, 0.04406, 0.1087, 0.04406, 0.1085, 0.04436, 0.1085, 0.04436, 0.1087, 0.04406, 0.1091, 0.04449, 0.1088, 0.04461, 0.1088, 0.04461, 0.1091, 0.04449, 0.1091, 0.04509, 0.1088, 0.04497, 0.1088, 0.04497, 0.1091, 0.04509, 0.1087, 0.04551, 0.1085, 0.04522])
me_plane_002.materials.append(mat_material)
me_plane_002.use_remesh_fix_poles = True
me_plane_002.use_remesh_preserve_attributes = False
me_plane_002.use_mirror_vertex_groups = False
me_plane_002.update()
me_plane_003 = bpy.data.meshes.new('Plane.003')
me_plane_003.from_pydata([(0.2709, 0.5927, 0.3199), (0.4518, 0.5927, 0.3199), (0.2709, 0.9161, 0.3199), (0.4518, 0.9161, 0.3199), (0.2709, 0.8214, 0.09123), (0.4518, 0.8214, 0.09123), (0.2709, 0.5927, -0.003506), (0.4518, 0.5927, -0.003506), (0.2709, 0.364, 0.09123), (0.4518, 0.364, 0.09123), (0.2709, 0.2692, 0.3199), (0.4518, 0.2692, 0.3199), (0.2709, 0.364, 0.5487), (0.4518, 0.364, 0.5487), (0.2709, 0.5927, 0.6434), (0.4518, 0.5927, 0.6434), (0.2709, 0.8214, 0.5487), (0.4518, 0.8214, 0.5487), (0.4854, 0.5927, 0.3199), (0.6663, 0.5927, 0.3199), (0.4854, 0.9161, 0.3199), (0.6663, 0.9161, 0.3199), (0.4854, 0.8214, 0.09123), (0.6663, 0.8214, 0.09123), (0.4854, 0.5927, -0.003506), (0.6663, 0.5927, -0.003506), (0.4854, 0.364, 0.09123), (0.6663, 0.364, 0.09123), (0.4854, 0.2692, 0.3199), (0.6663, 0.2692, 0.3199), (0.4854, 0.364, 0.5487), (0.6663, 0.364, 0.5487), (0.4854, 0.5927, 0.6434), (0.6663, 0.5927, 0.6434), (0.4854, 0.8214, 0.5487), (0.6663, 0.8214, 0.5487), (0.6663, 0.728, 0.1847), (0.6663, 0.784, 0.3199), (0.6663, 0.5927, 0.1286), (0.6663, 0.4574, 0.1847), (0.6663, 0.4014, 0.3199), (0.6663, 0.4574, 0.4552), (0.6663, 0.5927, 0.5113), (0.6663, 0.728, 0.4552)], [], [(0, 2, 4), (1, 5, 3), (2, 3, 5, 4), (0, 4, 6), (1, 7, 5), (4, 5, 7, 6), (0, 6, 8), (1, 9, 7), (6, 7, 9, 8), (0, 8, 10), (1, 11, 9), (8, 9, 11, 10), (0, 10, 12), (1, 13, 11), (10, 11, 13, 12), (0, 12, 14), (1, 15, 13), (12, 13, 15, 14), (0, 14, 16), (1, 17, 15), (14, 15, 17, 16), (0, 16, 2), (1, 3, 17), (16, 17, 3, 2), (18, 20, 22), (19, 36, 37), (20, 21, 23, 22), (18, 22, 24), (19, 38, 36), (22, 23, 25, 24), (18, 24, 26), (19, 39, 38), (24, 25, 27, 26), (18, 26, 28), (19, 40, 39), (26, 27, 29, 28), (18, 28, 30), (19, 41, 40), (28, 29, 31, 30), (18, 30, 32), (19, 42, 41), (30, 31, 33, 32), (18, 32, 34), (19, 43, 42), (32, 33, 35, 34), (18, 34, 20), (19, 37, 43), (34, 35, 21, 20), (37, 36, 23, 21), (36, 38, 25, 23), (38, 39, 27, 25), (39, 40, 29, 27), (40, 41, 31, 29), (41, 42, 33, 31), (42, 43, 35, 33), (43, 37, 21, 35)])
_uv = me_plane_003.uv_layers.new(name='UVMap')
_uv.uv.foreach_set('vector', [0.113, 0.04637, 0.1127, 0.0471, 0.1123, 0.04667, 0.1187, 0.04756, 0.1195, 0.04726, 0.1195, 0.04786, 0.1257, 0.04951, 0.1261, 0.04951, 0.1261, 0.05008, 0.1257, 0.05008, 0.113, 0.04637, 0.1123, 0.04667, 0.1123, 0.04607, 0.1187, 0.04756, 0.119, 0.04684, 0.1195, 0.04726, 0.1254, 0.03765, 0.125, 0.03765, 0.125, 0.0371, 0.1254, 0.0371, 0.113, 0.04637, 0.1123, 0.04607, 0.1127, 0.04565, 0.1187, 0.04756, 0.1184, 0.04684, 0.119, 0.04684, 0.1254, 0.0371, 0.125, 0.0371, 0.125, 0.03654, 0.1254, 0.03654, 0.113, 0.04637, 0.1127, 0.04565, 0.1133, 0.04565, 0.1187, 0.04756, 0.118, 0.04726, 0.1184, 0.04684, 0.115, 0.04992, 0.1145, 0.04992, 0.1145, 0.04936, 0.115, 0.04936, 0.113, 0.04637, 0.1133, 0.04565, 0.1137, 0.04607, 0.1187, 0.04756, 0.118, 0.04786, 0.118, 0.04726, 0.115, 0.04936, 0.1145, 0.04936, 0.1145, 0.04881, 0.115, 0.04881, 0.113, 0.04637, 0.1137, 0.04607, 0.1137, 0.04667, 0.1187, 0.04756, 0.1184, 0.04829, 0.118, 0.04786, 0.1261, 0.04561, 0.1257, 0.04561, 0.1257, 0.04506, 0.1261, 0.04506, 0.113, 0.04637, 0.1137, 0.04667, 0.1133, 0.0471, 0.1187, 0.04756, 0.119, 0.04829, 0.1184, 0.04829, 0.1261, 0.04506, 0.1257, 0.04506, 0.1257, 0.0445, 0.1261, 0.0445, 0.113, 0.04637, 0.1133, 0.0471, 0.1127, 0.0471, 0.1187, 0.04756, 0.1195, 0.04786, 0.119, 0.04829, 0.1257, 0.04898, 0.1261, 0.04898, 0.1261, 0.04951, 0.1257, 0.04951, 0.1145, 0.04492, 0.1152, 0.04462, 0.1152, 0.04522, 0.2576, 0.04265, 0.258, 0.04247, 0.258, 0.04282, 0.1261, 0.04733, 0.1257, 0.04733, 0.1257, 0.04676, 0.1261, 0.04676, 0.1145, 0.04492, 0.1152, 0.04522, 0.1147, 0.04565, 0.2576, 0.04265, 0.2577, 0.04222, 0.258, 0.04247, 0.1159, 0.04873, 0.1163, 0.04873, 0.1163, 0.04928, 0.1159, 0.04928, 0.1145, 0.04492, 0.1147, 0.04565, 0.1142, 0.04565, 0.2576, 0.04265, 0.2574, 0.04222, 0.2577, 0.04222, 0.1159, 0.04928, 0.1163, 0.04928, 0.1163, 0.04984, 0.1159, 0.04984, 0.1145, 0.04492, 0.1142, 0.04565, 0.1137, 0.04522, 0.2576, 0.04265, 0.2571, 0.04247, 0.2574, 0.04222, 0.1113, 0.04992, 0.1108, 0.04992, 0.1108, 0.04936, 0.1113, 0.04936, 0.1145, 0.04492, 0.1137, 0.04522, 0.1137, 0.04462, 0.2576, 0.04265, 0.2571, 0.04282, 0.2571, 0.04247, 0.1113, 0.04936, 0.1108, 0.04936, 0.1108, 0.04881, 0.1113, 0.04881, 0.1145, 0.04492, 0.1137, 0.04462, 0.1142, 0.0442, 0.2576, 0.04265, 0.2574, 0.04307, 0.2571, 0.04282, 0.1136, 0.04881, 0.1141, 0.04881, 0.1141, 0.04936, 0.1136, 0.04936, 0.1145, 0.04492, 0.1142, 0.0442, 0.1147, 0.0442, 0.2576, 0.04265, 0.2577, 0.04307, 0.2574, 0.04307, 0.1136, 0.04936, 0.1141, 0.04936, 0.1141, 0.04992, 0.1136, 0.04992, 0.1145, 0.04492, 0.1147, 0.0442, 0.1152, 0.04462, 0.2576, 0.04265, 0.258, 0.04282, 0.2577, 0.04307, 0.1261, 0.04787, 0.1257, 0.04787, 0.1257, 0.04733, 0.1261, 0.04733, 0.1232, 0.04575, 0.1232, 0.0454, 0.1235, 0.04527, 0.1235, 0.04588, 0.1232, 0.0454, 0.123, 0.04515, 0.1231, 0.04485, 0.1235, 0.04527, 0.123, 0.04515, 0.1226, 0.04515, 0.1225, 0.04485, 0.1231, 0.04485, 0.1226, 0.04515, 0.1224, 0.0454, 0.1221, 0.04527, 0.1225, 0.04485, 0.1224, 0.0454, 0.1224, 0.04575, 0.1221, 0.04588, 0.1221, 0.04527, 0.1224, 0.04575, 0.1226, 0.046, 0.1225, 0.0463, 0.1221, 0.04588, 0.1226, 0.046, 0.123, 0.046, 0.1231, 0.0463, 0.1225, 0.0463, 0.123, 0.046, 0.1232, 0.04575, 0.1235, 0.04588, 0.1231, 0.0463])
me_plane_003.materials.append(mat_material)
me_plane_003.use_remesh_fix_poles = True
me_plane_003.use_remesh_preserve_attributes = False
me_plane_003.use_mirror_vertex_groups = False
me_plane_003.update()
me_plane_004 = bpy.data.meshes.new('Plane.004')
me_plane_004.from_pydata([(0.2709, 1.366, 0.3199), (0.4518, 1.366, 0.3199), (0.2709, 1.69, 0.3199), (0.4518, 1.69, 0.3199), (0.2709, 1.595, 0.09123), (0.4518, 1.595, 0.09123), (0.2709, 1.366, -0.003506), (0.4518, 1.366, -0.003506), (0.2709, 1.137, 0.09123), (0.4518, 1.137, 0.09123), (0.2709, 1.043, 0.3199), (0.4518, 1.043, 0.3199), (0.2709, 1.137, 0.5487), (0.4518, 1.137, 0.5487), (0.2709, 1.366, 0.6434), (0.4518, 1.366, 0.6434), (0.2709, 1.595, 0.5487), (0.4518, 1.595, 0.5487), (0.4854, 1.366, 0.3199), (0.6663, 1.366, 0.3199), (0.4854, 1.69, 0.3199), (0.6663, 1.69, 0.3199), (0.4854, 1.595, 0.09123), (0.6663, 1.595, 0.09123), (0.4854, 1.366, -0.003506), (0.6663, 1.366, -0.003506), (0.4854, 1.137, 0.09123), (0.6663, 1.137, 0.09123), (0.4854, 1.043, 0.3199), (0.6663, 1.043, 0.3199), (0.4854, 1.137, 0.5487), (0.6663, 1.137, 0.5487), (0.4854, 1.366, 0.6434), (0.6663, 1.366, 0.6434), (0.4854, 1.595, 0.5487), (0.6663, 1.595, 0.5487), (0.6663, 1.501, 0.1847), (0.6663, 1.557, 0.3199), (0.6663, 1.366, 0.1286), (0.6663, 1.231, 0.1847), (0.6663, 1.175, 0.3199), (0.6663, 1.231, 0.4552), (0.6663, 1.366, 0.5113), (0.6663, 1.501, 0.4552)], [], [(0, 2, 4), (1, 5, 3), (2, 3, 5, 4), (0, 4, 6), (1, 7, 5), (4, 5, 7, 6), (0, 6, 8), (1, 9, 7), (6, 7, 9, 8), (0, 8, 10), (1, 11, 9), (8, 9, 11, 10), (0, 10, 12), (1, 13, 11), (10, 11, 13, 12), (0, 12, 14), (1, 15, 13), (12, 13, 15, 14), (0, 14, 16), (1, 17, 15), (14, 15, 17, 16), (0, 16, 2), (1, 3, 17), (16, 17, 3, 2), (18, 20, 22), (19, 36, 37), (20, 21, 23, 22), (18, 22, 24), (19, 38, 36), (22, 23, 25, 24), (18, 24, 26), (19, 39, 38), (24, 25, 27, 26), (18, 26, 28), (19, 40, 39), (26, 27, 29, 28), (18, 28, 30), (19, 41, 40), (28, 29, 31, 30), (18, 30, 32), (19, 42, 41), (30, 31, 33, 32), (18, 32, 34), (19, 43, 42), (32, 33, 35, 34), (18, 34, 20), (19, 37, 43), (34, 35, 21, 20), (37, 36, 23, 21), (36, 38, 25, 23), (38, 39, 27, 25), (39, 40, 29, 27), (40, 41, 31, 29), (41, 42, 33, 31), (42, 43, 35, 33), (43, 37, 21, 35)])
_uv = me_plane_004.uv_layers.new(name='UVMap')
_uv.uv.foreach_set('vector', [0.1098, 0.04624, 0.1091, 0.04594, 0.1095, 0.04551, 0.1237, 0.04086, 0.1245, 0.04056, 0.1245, 0.04116, 0.1198, 0.04972, 0.1202, 0.04972, 0.1202, 0.05029, 0.1198, 0.05029, 0.1098, 0.04624, 0.1095, 0.04551, 0.1101, 0.04551, 0.1237, 0.04086, 0.124, 0.04013, 0.1245, 0.04056, 0.1253, 0.0321, 0.1257, 0.0321, 0.1257, 0.03265, 0.1253, 0.03265, 0.1098, 0.04624, 0.1101, 0.04551, 0.1105, 0.04594, 0.1237, 0.04086, 0.1234, 0.04013, 0.124, 0.04013, 0.1253, 0.03265, 0.1257, 0.03265, 0.1257, 0.03321, 0.1253, 0.03321, 0.1098, 0.04624, 0.1105, 0.04594, 0.1105, 0.04654, 0.1237, 0.04086, 0.123, 0.04056, 0.1234, 0.04013, 0.1258, 0.03765, 0.1254, 0.03765, 0.1254, 0.0371, 0.1258, 0.0371, 0.1098, 0.04624, 0.1105, 0.04654, 0.1101, 0.04696, 0.1237, 0.04086, 0.123, 0.04116, 0.123, 0.04056, 0.1258, 0.0371, 0.1254, 0.0371, 0.1254, 0.03654, 0.1258, 0.03654, 0.1098, 0.04624, 0.1101, 0.04696, 0.1095, 0.04696, 0.1237, 0.04086, 0.1234, 0.04158, 0.123, 0.04116, 0.1256, 0.04124, 0.126, 0.04124, 0.126, 0.04179, 0.1256, 0.04179, 0.1098, 0.04624, 0.1095, 0.04696, 0.1091, 0.04654, 0.1237, 0.04086, 0.124, 0.04158, 0.1234, 0.04158, 0.1256, 0.04179, 0.126, 0.04179, 0.126, 0.04235, 0.1256, 0.04235, 0.1098, 0.04624, 0.1091, 0.04654, 0.1091, 0.04594, 0.1237, 0.04086, 0.1245, 0.04116, 0.124, 0.04158, 0.1198, 0.04918, 0.1202, 0.04918, 0.1202, 0.04972, 0.1198, 0.04972, 0.1098, 0.04479, 0.1101, 0.04406, 0.1105, 0.04449, 0.2431, 0.04476, 0.2435, 0.04458, 0.2435, 0.04494, 0.1262, 0.03938, 0.1258, 0.03938, 0.1258, 0.03881, 0.1262, 0.03881, 0.1098, 0.04479, 0.1105, 0.04449, 0.1105, 0.04509, 0.2431, 0.04476, 0.2433, 0.04433, 0.2435, 0.04458, 0.1251, 0.04124, 0.1256, 0.04124, 0.1256, 0.04179, 0.1251, 0.04179, 0.1098, 0.04479, 0.1105, 0.04509, 0.1101, 0.04551, 0.2431, 0.04476, 0.2429, 0.04433, 0.2433, 0.04433, 0.1251, 0.04179, 0.1256, 0.04179, 0.1256, 0.04235, 0.1251, 0.04235, 0.1098, 0.04479, 0.1101, 0.04551, 0.1095, 0.04551, 0.2431, 0.04476, 0.2427, 0.04458, 0.2429, 0.04433, 0.1258, 0.03646, 0.1254, 0.03646, 0.1254, 0.0359, 0.1258, 0.0359, 0.1098, 0.04479, 0.1095, 0.04551, 0.1091, 0.04509, 0.2431, 0.04476, 0.2427, 0.04494, 0.2427, 0.04458, 0.1258, 0.0359, 0.1254, 0.0359, 0.1254, 0.03535, 0.1258, 0.03535, 0.1098, 0.04479, 0.1091, 0.04509, 0.1091, 0.04449, 0.2431, 0.04476, 0.2429, 0.04519, 0.2427, 0.04494, 0.1244, 0.04881, 0.1249, 0.04881, 0.1249, 0.04936, 0.1244, 0.04936, 0.1098, 0.04479, 0.1091, 0.04449, 0.1095, 0.04406, 0.2431, 0.04476, 0.2433, 0.04519, 0.2429, 0.04519, 0.1244, 0.04936, 0.1249, 0.04936, 0.1249, 0.04992, 0.1244, 0.04992, 0.1098, 0.04479, 0.1095, 0.04406, 0.1101, 0.04406, 0.2431, 0.04476, 0.2435, 0.04494, 0.2433, 0.04519, 0.1262, 0.03992, 0.1258, 0.03992, 0.1258, 0.03938, 0.1262, 0.03938, 0.1088, 0.04787, 0.1088, 0.04751, 0.1091, 0.04739, 0.1091, 0.04799, 0.1088, 0.04751, 0.1085, 0.04726, 0.1087, 0.04696, 0.1091, 0.04739, 0.1085, 0.04726, 0.1082, 0.04726, 0.1081, 0.04696, 0.1087, 0.04696, 0.1082, 0.04726, 0.1079, 0.04751, 0.1076, 0.04739, 0.1081, 0.04696, 0.1079, 0.04751, 0.1079, 0.04787, 0.1076, 0.04799, 0.1076, 0.04739, 0.1079, 0.04787, 0.1082, 0.04812, 0.1081, 0.04841, 0.1076, 0.04799, 0.1082, 0.04812, 0.1085, 0.04812, 0.1087, 0.04841, 0.1081, 0.04841, 0.1085, 0.04812, 0.1088, 0.04787, 0.1091, 0.04799, 0.1087, 0.04841])
me_plane_004.materials.append(mat_material)
me_plane_004.use_remesh_fix_poles = True
me_plane_004.use_remesh_preserve_attributes = False
me_plane_004.use_mirror_vertex_groups = False
me_plane_004.update()
me_plane_005 = bpy.data.meshes.new('Plane.005')
me_plane_005.from_pydata([(-0.2709, 0.5927, 0.3199), (-0.4518, 0.5927, 0.3199), (-0.2709, 0.9161, 0.3199), (-0.4518, 0.9161, 0.3199), (-0.2709, 0.8214, 0.09123), (-0.4518, 0.8214, 0.09123), (-0.2709, 0.5927, -0.003506), (-0.4518, 0.5927, -0.003506), (-0.2709, 0.364, 0.09123), (-0.4518, 0.364, 0.09123), (-0.2709, 0.2692, 0.3199), (-0.4518, 0.2692, 0.3199), (-0.2709, 0.364, 0.5487), (-0.4518, 0.364, 0.5487), (-0.2709, 0.5927, 0.6434), (-0.4518, 0.5927, 0.6434), (-0.2709, 0.8214, 0.5487), (-0.4518, 0.8214, 0.5487), (-0.4854, 0.5927, 0.3199), (-0.6663, 0.5927, 0.3199), (-0.4854, 0.9161, 0.3199), (-0.6663, 0.9161, 0.3199), (-0.4854, 0.8214, 0.09123), (-0.6663, 0.8214, 0.09123), (-0.4854, 0.5927, -0.003506), (-0.6663, 0.5927, -0.003506), (-0.4854, 0.364, 0.09123), (-0.6663, 0.364, 0.09123), (-0.4854, 0.2692, 0.3199), (-0.6663, 0.2692, 0.3199), (-0.4854, 0.364, 0.5487), (-0.6663, 0.364, 0.5487), (-0.4854, 0.5927, 0.6434), (-0.6663, 0.5927, 0.6434), (-0.4854, 0.8214, 0.5487), (-0.6663, 0.8214, 0.5487), (-0.6663, 0.728, 0.1847), (-0.6663, 0.784, 0.3199), (-0.6663, 0.5927, 0.1286), (-0.6663, 0.4574, 0.1847), (-0.6663, 0.4014, 0.3199), (-0.6663, 0.4574, 0.4552), (-0.6663, 0.5927, 0.5113), (-0.6663, 0.728, 0.4552)], [], [(0, 4, 2), (1, 3, 5), (2, 4, 5, 3), (0, 6, 4), (1, 5, 7), (4, 6, 7, 5), (0, 8, 6), (1, 7, 9), (6, 8, 9, 7), (0, 10, 8), (1, 9, 11), (8, 10, 11, 9), (0, 12, 10), (1, 11, 13), (10, 12, 13, 11), (0, 14, 12), (1, 13, 15), (12, 14, 15, 13), (0, 16, 14), (1, 15, 17), (14, 16, 17, 15), (0, 2, 16), (1, 17, 3), (16, 2, 3, 17), (18, 22, 20), (19, 37, 36), (20, 22, 23, 21), (18, 24, 22), (19, 36, 38), (22, 24, 25, 23), (18, 26, 24), (19, 38, 39), (24, 26, 27, 25), (18, 28, 26), (19, 39, 40), (26, 28, 29, 27), (18, 30, 28), (19, 40, 41), (28, 30, 31, 29), (18, 32, 30), (19, 41, 42), (30, 32, 33, 31), (18, 34, 32), (19, 42, 43), (32, 34, 35, 33), (18, 20, 34), (19, 43, 37), (34, 20, 21, 35), (37, 21, 23, 36), (36, 23, 25, 38), (38, 25, 27, 39), (39, 27, 29, 40), (40, 29, 31, 41), (41, 31, 33, 42), (42, 33, 35, 43), (43, 35, 21, 37)])
_uv = me_plane_005.uv_layers.new(name='UVMap')
_uv.uv.foreach_set('vector', [0.1098, 0.04769, 0.1091, 0.04739, 0.1095, 0.04696, 0.1084, 0.04624, 0.1081, 0.04696, 0.1076, 0.04654, 0.1261, 0.04614, 0.1261, 0.04671, 0.1257, 0.04671, 0.1257, 0.04614, 0.1098, 0.04769, 0.1091, 0.04799, 0.1091, 0.04739, 0.1084, 0.04624, 0.1076, 0.04654, 0.1076, 0.04594, 0.1254, 0.03992, 0.1254, 0.03936, 0.1258, 0.03936, 0.1258, 0.03992, 0.1098, 0.04769, 0.1095, 0.04841, 0.1091, 0.04799, 0.1084, 0.04624, 0.1076, 0.04594, 0.1081, 0.04551, 0.1254, 0.03936, 0.1254, 0.03881, 0.1258, 0.03881, 0.1258, 0.03936, 0.1098, 0.04769, 0.1101, 0.04841, 0.1095, 0.04841, 0.1084, 0.04624, 0.1081, 0.04551, 0.1087, 0.04551, 0.1254, 0.03876, 0.1254, 0.03821, 0.1258, 0.03821, 0.1258, 0.03876, 0.1098, 0.04769, 0.1105, 0.04799, 0.1101, 0.04841, 0.1084, 0.04624, 0.1087, 0.04551, 0.1091, 0.04594, 0.1254, 0.03821, 0.1254, 0.03765, 0.1258, 0.03765, 0.1258, 0.03821, 0.1098, 0.04769, 0.1105, 0.04739, 0.1105, 0.04799, 0.1084, 0.04624, 0.1091, 0.04594, 0.1091, 0.04654, 0.1229, 0.04885, 0.1229, 0.0494, 0.1225, 0.0494, 0.1225, 0.04885, 0.1098, 0.04769, 0.1101, 0.04696, 0.1105, 0.04739, 0.1084, 0.04624, 0.1091, 0.04654, 0.1087, 0.04696, 0.1229, 0.0494, 0.1229, 0.04995, 0.1225, 0.04995, 0.1225, 0.0494, 0.1098, 0.04769, 0.1095, 0.04696, 0.1101, 0.04696, 0.1084, 0.04624, 0.1087, 0.04696, 0.1081, 0.04696, 0.1261, 0.04561, 0.1261, 0.04614, 0.1257, 0.04614, 0.1257, 0.04561, 0.1228, 0.04702, 0.1231, 0.0463, 0.1235, 0.04672, 0.2463, 0.04344, 0.2462, 0.04301, 0.2465, 0.04301, 0.1261, 0.04841, 0.1261, 0.04898, 0.1257, 0.04898, 0.1257, 0.04841, 0.1228, 0.04702, 0.1225, 0.0463, 0.1231, 0.0463, 0.2463, 0.04344, 0.2465, 0.04301, 0.2468, 0.04326, 0.1122, 0.04821, 0.1122, 0.04876, 0.1118, 0.04876, 0.1118, 0.04821, 0.1228, 0.04702, 0.1221, 0.04672, 0.1225, 0.0463, 0.2463, 0.04344, 0.2468, 0.04326, 0.2468, 0.04362, 0.1122, 0.04876, 0.1122, 0.04932, 0.1118, 0.04932, 0.1118, 0.04876, 0.1228, 0.04702, 0.1221, 0.04732, 0.1221, 0.04672, 0.2463, 0.04344, 0.2468, 0.04362, 0.2465, 0.04387, 0.1127, 0.04992, 0.1127, 0.04936, 0.1132, 0.04936, 0.1132, 0.04992, 0.1228, 0.04702, 0.1225, 0.04775, 0.1221, 0.04732, 0.2463, 0.04344, 0.2465, 0.04387, 0.2462, 0.04387, 0.1127, 0.04936, 0.1127, 0.04881, 0.1132, 0.04881, 0.1132, 0.04936, 0.1228, 0.04702, 0.1231, 0.04775, 0.1225, 0.04775, 0.2463, 0.04344, 0.2462, 0.04387, 0.2459, 0.04362, 0.1225, 0.04885, 0.1225, 0.0494, 0.1221, 0.0494, 0.1221, 0.04885, 0.1228, 0.04702, 0.1235, 0.04732, 0.1231, 0.04775, 0.2463, 0.04344, 0.2459, 0.04362, 0.2459, 0.04326, 0.1225, 0.0494, 0.1225, 0.04995, 0.1221, 0.04995, 0.1221, 0.0494, 0.1228, 0.04702, 0.1235, 0.04672, 0.1235, 0.04732, 0.2463, 0.04344, 0.2459, 0.04326, 0.2462, 0.04301, 0.1261, 0.04787, 0.1261, 0.04841, 0.1257, 0.04841, 0.1257, 0.04787, 0.1114, 0.04594, 0.1113, 0.04565, 0.1119, 0.04565, 0.1117, 0.04594, 0.1117, 0.04594, 0.1119, 0.04565, 0.1123, 0.04607, 0.112, 0.04619, 0.112, 0.04619, 0.1123, 0.04607, 0.1123, 0.04667, 0.112, 0.04655, 0.112, 0.04655, 0.1123, 0.04667, 0.1119, 0.0471, 0.1117, 0.0468, 0.1117, 0.0468, 0.1119, 0.0471, 0.1113, 0.0471, 0.1114, 0.0468, 0.1114, 0.0468, 0.1113, 0.0471, 0.1108, 0.04667, 0.1111, 0.04655, 0.1111, 0.04655, 0.1108, 0.04667, 0.1108, 0.04607, 0.1111, 0.04619, 0.1111, 0.04619, 0.1108, 0.04607, 0.1113, 0.04565, 0.1114, 0.04594])
me_plane_005.materials.append(mat_material)
me_plane_005.use_remesh_fix_poles = True
me_plane_005.use_remesh_preserve_attributes = False
me_plane_005.use_mirror_vertex_groups = False
me_plane_005.update()
me_plane_006 = bpy.data.meshes.new('Plane.006')
me_plane_006.from_pydata([(-0.2709, 1.366, 0.3199), (-0.4518, 1.366, 0.3199), (-0.2709, 1.69, 0.3199), (-0.4518, 1.69, 0.3199), (-0.2709, 1.595, 0.09123), (-0.4518, 1.595, 0.09123), (-0.2709, 1.366, -0.003506), (-0.4518, 1.366, -0.003506), (-0.2709, 1.137, 0.09123), (-0.4518, 1.137, 0.09123), (-0.2709, 1.043, 0.3199), (-0.4518, 1.043, 0.3199), (-0.2709, 1.137, 0.5487), (-0.4518, 1.137, 0.5487), (-0.2709, 1.366, 0.6434), (-0.4518, 1.366, 0.6434), (-0.2709, 1.595, 0.5487), (-0.4518, 1.595, 0.5487), (-0.4854, 1.366, 0.3199), (-0.6663, 1.366, 0.3199), (-0.4854, 1.69, 0.3199), (-0.6663, 1.69, 0.3199), (-0.4854, 1.595, 0.09123), (-0.6663, 1.595, 0.09123), (-0.4854, 1.366, -0.003506), (-0.6663, 1.366, -0.003506), (-0.4854, 1.137, 0.09123), (-0.6663, 1.137, 0.09123), (-0.4854, 1.043, 0.3199), (-0.6663, 1.043, 0.3199), (-0.4854, 1.137, 0.5487), (-0.6663, 1.137, 0.5487), (-0.4854, 1.366, 0.6434), (-0.6663, 1.366, 0.6434), (-0.4854, 1.595, 0.5487), (-0.6663, 1.595, 0.5487), (-0.6663, 1.501, 0.1847), (-0.6663, 1.557, 0.3199), (-0.6663, 1.366, 0.1286), (-0.6663, 1.231, 0.1847), (-0.6663, 1.175, 0.3199), (-0.6663, 1.231, 0.4552), (-0.6663, 1.366, 0.5113), (-0.6663, 1.501, 0.4552)], [], [(0, 4, 2), (1, 3, 5), (2, 4, 5, 3), (0, 6, 4), (1, 5, 7), (4, 6, 7, 5), (0, 8, 6), (1, 7, 9), (6, 8, 9, 7), (0, 10, 8), (1, 9, 11), (8, 10, 11, 9), (0, 12, 10), (1, 11, 13), (10, 12, 13, 11), (0, 14, 12), (1, 13, 15), (12, 14, 15, 13), (0, 16, 14), (1, 15, 17), (14, 16, 17, 15), (0, 2, 16), (1, 17, 3), (16, 2, 3, 17), (18, 22, 20), (19, 37, 36), (20, 22, 23, 21), (18, 24, 22), (19, 36, 38), (22, 24, 25, 23), (18, 26, 24), (19, 38, 39), (24, 26, 27, 25), (18, 28, 26), (19, 39, 40), (26, 28, 29, 27), (18, 30, 28), (19, 40, 41), (28, 30, 31, 29), (18, 32, 30), (19, 41, 42), (30, 32, 33, 31), (18, 34, 32), (19, 42, 43), (32, 34, 35, 33), (18, 20, 34), (19, 43, 37), (34, 20, 21, 35), (37, 21, 23, 36), (36, 23, 25, 38), (38, 25, 27, 39), (39, 27, 29, 40), (40, 29, 31, 41), (41, 31, 33, 42), (42, 33, 35, 43), (43, 35, 21, 37)])
_uv = me_plane_006.uv_layers.new(name='UVMap')
_uv.uv.foreach_set('vector', [0.1205, 0.04736, 0.1212, 0.04706, 0.1212, 0.04766, 0.113, 0.04492, 0.1123, 0.04462, 0.1127, 0.0442, 0.1262, 0.03589, 0.1262, 0.03645, 0.1258, 0.03645, 0.1258, 0.03589, 0.1205, 0.04736, 0.1208, 0.04663, 0.1212, 0.04706, 0.113, 0.04492, 0.1127, 0.0442, 0.1133, 0.0442, 0.1254, 0.03765, 0.1254, 0.03821, 0.125, 0.03821, 0.125, 0.03765, 0.1205, 0.04736, 0.1202, 0.04663, 0.1208, 0.04663, 0.113, 0.04492, 0.1133, 0.0442, 0.1137, 0.04462, 0.1254, 0.03821, 0.1254, 0.03876, 0.125, 0.03876, 0.125, 0.03821, 0.1205, 0.04736, 0.1198, 0.04706, 0.1202, 0.04663, 0.113, 0.04492, 0.1137, 0.04462, 0.1137, 0.04522, 0.1127, 0.04881, 0.1127, 0.04936, 0.1123, 0.04936, 0.1123, 0.04881, 0.1205, 0.04736, 0.1198, 0.04766, 0.1198, 0.04706, 0.113, 0.04492, 0.1137, 0.04522, 0.1133, 0.04565, 0.1127, 0.04936, 0.1127, 0.04992, 0.1123, 0.04992, 0.1123, 0.04936, 0.1205, 0.04736, 0.1202, 0.04808, 0.1198, 0.04766, 0.113, 0.04492, 0.1133, 0.04565, 0.1127, 0.04565, 0.1156, 0.04896, 0.1156, 0.04951, 0.1152, 0.04951, 0.1152, 0.04896, 0.1205, 0.04736, 0.1208, 0.04808, 0.1202, 0.04808, 0.113, 0.04492, 0.1127, 0.04565, 0.1123, 0.04522, 0.1156, 0.04951, 0.1156, 0.05007, 0.1152, 0.05007, 0.1152, 0.04951, 0.1205, 0.04736, 0.1212, 0.04766, 0.1208, 0.04808, 0.113, 0.04492, 0.1123, 0.04522, 0.1123, 0.04462, 0.1262, 0.03535, 0.1262, 0.03589, 0.1258, 0.03589, 0.1258, 0.03535, 0.1237, 0.0423, 0.1245, 0.042, 0.1245, 0.0426, 0.2492, 0.04344, 0.2488, 0.04326, 0.249, 0.04301, 0.1262, 0.03264, 0.1262, 0.03321, 0.1257, 0.03321, 0.1257, 0.03264, 0.1237, 0.0423, 0.124, 0.04158, 0.1245, 0.042, 0.2492, 0.04344, 0.249, 0.04301, 0.2494, 0.04301, 0.1122, 0.0471, 0.1122, 0.04765, 0.1118, 0.04765, 0.1118, 0.0471, 0.1237, 0.0423, 0.1234, 0.04158, 0.124, 0.04158, 0.2492, 0.04344, 0.2494, 0.04301, 0.2496, 0.04326, 0.1122, 0.04765, 0.1122, 0.04821, 0.1118, 0.04821, 0.1118, 0.04765, 0.1237, 0.0423, 0.123, 0.042, 0.1234, 0.04158, 0.2492, 0.04344, 0.2496, 0.04326, 0.2496, 0.04362, 0.1141, 0.04992, 0.1141, 0.04936, 0.1145, 0.04936, 0.1145, 0.04992, 0.1237, 0.0423, 0.123, 0.0426, 0.123, 0.042, 0.2492, 0.04344, 0.2496, 0.04362, 0.2494, 0.04387, 0.1141, 0.04936, 0.1141, 0.04881, 0.1145, 0.04881, 0.1145, 0.04936, 0.1237, 0.0423, 0.1234, 0.04303, 0.123, 0.0426, 0.2492, 0.04344, 0.2494, 0.04387, 0.249, 0.04387, 0.1234, 0.04885, 0.1234, 0.0494, 0.1229, 0.0494, 0.1229, 0.04885, 0.1237, 0.0423, 0.124, 0.04303, 0.1234, 0.04303, 0.2492, 0.04344, 0.249, 0.04387, 0.2488, 0.04362, 0.1234, 0.0494, 0.1234, 0.04995, 0.1229, 0.04995, 0.1229, 0.0494, 0.1237, 0.0423, 0.1245, 0.0426, 0.124, 0.04303, 0.2492, 0.04344, 0.2488, 0.04362, 0.2488, 0.04326, 0.1262, 0.0321, 0.1262, 0.03264, 0.1257, 0.03264, 0.1257, 0.0321, 0.114, 0.04619, 0.1137, 0.04607, 0.1142, 0.04565, 0.1143, 0.04594, 0.1143, 0.04594, 0.1142, 0.04565, 0.1147, 0.04565, 0.1146, 0.04594, 0.1146, 0.04594, 0.1147, 0.04565, 0.1152, 0.04607, 0.1149, 0.04619, 0.1149, 0.04619, 0.1152, 0.04607, 0.1152, 0.04667, 0.1149, 0.04655, 0.1149, 0.04655, 0.1152, 0.04667, 0.1147, 0.0471, 0.1146, 0.0468, 0.1146, 0.0468, 0.1147, 0.0471, 0.1142, 0.0471, 0.1143, 0.0468, 0.1143, 0.0468, 0.1142, 0.0471, 0.1137, 0.04667, 0.114, 0.04655, 0.114, 0.04655, 0.1137, 0.04667, 0.1137, 0.04607, 0.114, 0.04619])
me_plane_006.materials.append(mat_material)
me_plane_006.use_remesh_fix_poles = True
me_plane_006.use_remesh_preserve_attributes = False
me_plane_006.use_mirror_vertex_groups = False
me_plane_006.update()

# ---- objects
ob_truck_03_green = bpy.data.objects.new('Truck_03_Green', me_plane)
ob_wheel_fl = bpy.data.objects.new('Wheel_FL', me_plane_001)
ob_wheel_fr = bpy.data.objects.new('Wheel_FR', me_plane_002)
ob_wheel_rl1 = bpy.data.objects.new('Wheel_RL1', me_plane_003)
ob_wheel_rl2 = bpy.data.objects.new('Wheel_RL2', me_plane_004)
ob_wheel_rr1 = bpy.data.objects.new('Wheel_RR1', me_plane_005)
ob_wheel_rr2 = bpy.data.objects.new('Wheel_RR2', me_plane_006)

# ---- transforms, parenting, visibility, modifiers, constraints
ob_truck_03_green.location = (0.0, 0.0, 0.0)
ob_truck_03_green.lineart.crease_threshold = 0.0
ob_wheel_fl.parent = ob_truck_03_green
ob_wheel_fl.location = (0.0, 0.0, 0.0)
ob_wheel_fl.lineart.crease_threshold = 0.0
ob_wheel_fr.parent = ob_truck_03_green
ob_wheel_fr.location = (0.0, 0.0, 0.0)
ob_wheel_fr.lineart.crease_threshold = 0.0
ob_wheel_rl1.parent = ob_truck_03_green
ob_wheel_rl1.location = (0.0, 0.0, 0.0)
ob_wheel_rl1.lineart.crease_threshold = 0.0
ob_wheel_rl2.parent = ob_truck_03_green
ob_wheel_rl2.location = (0.0, 0.0, 0.0)
ob_wheel_rl2.lineart.crease_threshold = 0.0
ob_wheel_rr1.parent = ob_truck_03_green
ob_wheel_rr1.location = (0.0, 0.0, 0.0)
ob_wheel_rr1.lineart.crease_threshold = 0.0
ob_wheel_rr2.parent = ob_truck_03_green
ob_wheel_rr2.location = (0.0, 0.0, 0.0)
ob_wheel_rr2.lineart.crease_threshold = 0.0

# ---- collection membership
col_collection.objects.link(ob_truck_03_green)
col_collection.objects.link(ob_wheel_fl)
col_collection.objects.link(ob_wheel_fr)
col_collection.objects.link(ob_wheel_rl1)
col_collection.objects.link(ob_wheel_rl2)
col_collection.objects.link(ob_wheel_rr1)
col_collection.objects.link(ob_wheel_rr2)

# ---- scene / render settings (as saved in the file)
scene.frame_start = 1; scene.frame_end = 250; scene.frame_set(3)
scene.render.engine = 'BLENDER_EEVEE_NEXT'
scene.cycles.use_denoising = False
scene.cycles.samples = 128
scene.cycles.sampling_pattern = 'TABULATED_SOBOL'
scene.cycles.use_adaptive_sampling = False
scene.cycles.use_light_tree = False
scene.view_settings.view_transform = 'Filmic'
bpy.context.view_layer.update()

# ---- added for rendering (the .blend has no active camera and no usable light): camera, sun
cam_auto = bpy.data.cameras.new('AutoCamera')
cam_auto.lens = 50.0
cam_auto.sensor_width = 36.0
cam_auto.clip_end = 1000.0
ob_auto_camera = bpy.data.objects.new('AutoCamera', cam_auto)
scene.collection.objects.link(ob_auto_camera)
ob_auto_camera.location = (5.04431, -6.14905, 5.08845)
ob_auto_camera.rotation_euler = (1.09748, -7.21219e-08, 0.694738)
scene.camera = ob_auto_camera
light_auto_sun = bpy.data.lights.new('AutoSun', 'SUN')
light_auto_sun.energy = 3.0
light_auto_sun.angle = 0.0523599
ob_auto_sun = bpy.data.objects.new('AutoSun', light_auto_sun)
scene.collection.objects.link(ob_auto_sun)
ob_auto_sun.rotation_euler = (0.872665, 0.174533, 0.523599)
bpy.context.view_layer.update()
